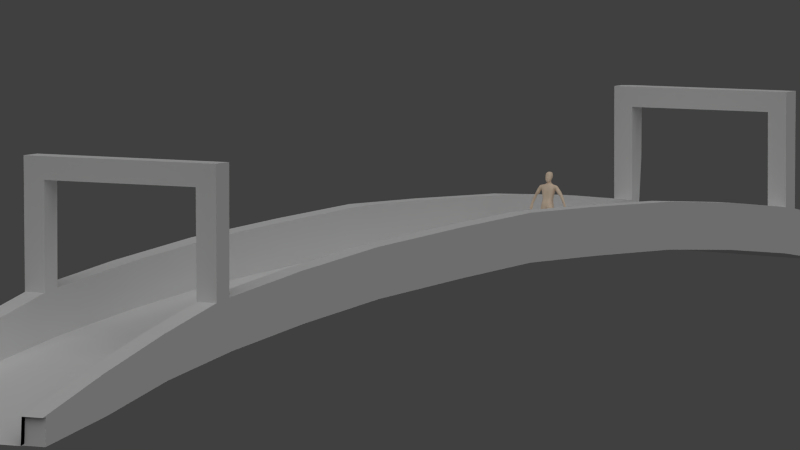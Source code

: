 # Source: structure-bridge-08.blend  (saved by Blender 2.63.0; exported with 4.5.12 LTS)
import bpy
from mathutils import Matrix  # noqa: F401  (used for matrix-valued properties, if any)

bpy.ops.wm.read_factory_settings(use_empty=True)
scene = bpy.context.scene
scene.name = 'Scene'

# ---- collections
col_collection_1 = bpy.data.collections.new('Collection 1'); scene.collection.children.link(col_collection_1)

# ---- materials (node trees are filled in below, after node groups)
mat_brick = bpy.data.materials.new('Brick')
mat_brick.alpha_threshold = 0.0
mat_brick.use_transparent_shadow = False
mat_brick.roughness = 0.5
mat_brick.specular_intensity = 0.0
mat_brick.line_color = (0.0, 0.0, 0.0, 1.0)
mat_material_000 = bpy.data.materials.new('Material.000')
mat_material_000.alpha_threshold = 0.0
mat_material_000.use_transparent_shadow = False
mat_material_000.diffuse_color = (0.937, 0.7535, 0.579, 1.0)
mat_material_000.roughness = 0.5
mat_material_000.specular_intensity = 0.0
mat_material_000.line_color = (0.0, 0.0, 0.0, 1.0)

# ---- material node trees

# ---- world
world_world = bpy.data.worlds.new('World'); scene.world = world_world
world_world.color = (0.05088, 0.05088, 0.05088)
world_world.use_sun_shadow = False
world_world.sun_shadow_jitter_overblur = 0.0
world_world.cycles.sampling_method = 'MANUAL'
world_world.cycles.sample_map_resolution = 256

# ---- cameras
cam_camera = bpy.data.cameras.new('Camera')
cam_camera.clip_end = 100.0
cam_camera.lens = 257.3
cam_camera.sensor_width = 34.34
cam_camera.sensor_height = 18.0
cam_camera.ortho_scale = 7.314
cam_camera.display_size = 2.0
cam_camera.shift_x = -0.056
cam_camera.shift_y = -0.024
cam_camera.dof.focus_distance = 0.0
cam_camera.dof.aperture_fstop = 128.0

# ---- lights
light_lamp = bpy.data.lights.new('Lamp', 'SUN')
light_lamp.transmission_factor = 0.0
light_lamp.cutoff_distance = 30.0
light_lamp.angle = 1.571
light_lamp.energy = 1.0
light_lamp.shadow_buffer_clip_start = 1.001
light_lamp.shadow_soft_size = 1.0
light_lamp.shadow_cascade_max_distance = 1000.0
light_lamp.cycles.use_multiple_importance_sampling = False

# ---- meshes
me_cube_002 = bpy.data.meshes.new('Cube.002')
me_cube_002.from_pydata([(-4.009, -3.982, -0.9792), (-3.172, -8.814, -1.256), (-3.172, -3.982, -0.9792), (-4.009, -8.814, -1.256), (-3.172, -16.69, -2.304), (-3.172, -22.86, -3.88), (-3.172, -12.92, -1.725), (-4.009, -19.9, -2.981), (-3.172, -17.43, -2.235), (-3.172, -19.9, -2.981), (-3.172, -25.79, -4.6), (-3.172, -17.32, -2.437), (-4.009, -22.86, -3.88), (-3.172, -25.96, -4.588), (-3.172, -20.02, -2.78), (-4.009, -16.69, -2.304), (-3.172, -13.0, -1.521), (-3.172, -23.01, -3.682), (-4.009, -17.32, -2.437), (-4.009, -12.92, -1.725), (-3.172, -16.79, -2.101), (-4.009, -25.79, -4.6), (-3.172, -4.031, -0.7727), (-3.172, -8.872, -1.05), (-3.172, -25.91, -3.515), (-4.009, -16.79, -0.2217), (-3.172, -20.08, -1.202), (-4.009, -16.69, -0.4247), (-3.172, -13.0, 0.3587), (-3.172, -23.02, -2.294), (-4.009, -17.32, -0.5578), (-4.009, -17.43, -0.3552), (-4.009, -25.75, -3.509), (-3.172, -4.031, 1.107), (-4.009, -25.91, -3.515), (-3.172, -8.872, 0.8294), (-4.009, -20.08, -1.202), (-3.172, -25.75, -3.509), (-4.009, -23.02, -2.294), (-4.009, -22.86, -2.475), (-4.009, -19.94, -1.389), (-3.172, -17.43, -0.3552), (-4.009, -12.92, 0.1541), (-3.172, -16.79, -0.2217), (-4.009, -13.0, 0.3587), (-4.009, -3.982, 0.9002), (-4.009, -8.872, 0.8294), (-4.009, -4.031, 1.107), (-4.009, -8.814, 0.6234), (-4.009, -16.78, 4.96), (-4.009, -17.46, 4.961), (-3.172, -17.46, 4.961), (-3.172, -16.78, 4.96), (-4.009, -17.45, 4.034), (-3.172, -17.45, 4.034), (-4.009, -16.78, 4.033), (-3.172, -16.78, 4.033), (4.009, -3.982, -0.9792), (3.172, -8.814, -1.256), (3.172, -3.982, -0.9792), (4.009, -8.814, -1.256), (3.172, -16.69, -2.304), (3.172, -22.86, -3.88), (3.172, -12.92, -1.725), (4.009, -19.9, -2.981), (3.172, -17.43, -2.235), (3.172, -19.9, -2.981), (3.172, -25.79, -4.6), (3.172, -17.32, -2.437), (4.009, -22.86, -3.88), (0.0, -19.9, -2.981), (0.0, -20.02, -2.78), (0.0, -25.96, -4.588), (0.0, -25.79, -4.6), (3.172, -25.96, -4.588), (3.172, -20.02, -2.78), (4.009, -16.69, -2.304), (3.172, -13.0, -1.521), (3.172, -23.01, -3.682), (4.009, -17.32, -2.437), (4.009, -12.92, -1.725), (3.172, -16.79, -2.101), (4.009, -25.79, -4.6), (3.172, -4.031, -0.7727), (3.172, -8.872, -1.05), (0.0, -17.43, -2.235), (0.0, -17.32, -2.437), (0.0, -12.92, -1.725), (0.0, -13.0, -1.521), (0.0, -22.86, -3.88), (0.0, -23.01, -3.682), (0.0, -16.69, -2.304), (0.0, -16.79, -2.101), (0.0, -3.982, -0.9792), (0.0, -4.031, -0.7727), (0.0, -8.872, -1.05), (0.0, -8.814, -1.256), (3.172, -25.91, -3.515), (4.009, -16.79, -0.2217), (3.172, -20.08, -1.202), (4.009, -16.69, -0.4247), (3.172, -13.0, 0.3587), (3.172, -23.02, -2.294), (4.009, -17.32, -0.5578), (4.009, -17.43, -0.3552), (4.009, -25.75, -3.509), (3.172, -4.031, 1.107), (4.009, -25.91, -3.515), (3.172, -8.872, 0.8294), (4.009, -20.08, -1.202), (3.172, -25.75, -3.509), (4.009, -23.02, -2.294), (4.009, -22.86, -2.475), (4.009, -19.94, -1.389), (3.172, -17.43, -0.3552), (4.009, -12.92, 0.1541), (3.172, -16.79, -0.2217), (4.009, -13.0, 0.3587), (4.009, -3.982, 0.9002), (4.009, -8.872, 0.8294), (4.009, -4.031, 1.107), (4.009, -8.814, 0.6234), (4.009, -16.78, 4.96), (4.009, -17.46, 4.961), (3.172, -17.46, 4.961), (3.172, -16.78, 4.96), (4.009, -17.45, 4.034), (3.172, -17.45, 4.034), (4.009, -16.78, 4.033), (3.172, -16.78, 4.033), (0.0, -16.78, 4.033), (0.0, -17.45, 4.034), (0.0, -16.78, 4.96), (0.0, -17.46, 4.961), (-4.009, 3.982, -0.9792), (-3.172, 8.814, -1.256), (-3.172, 3.982, -0.9792), (-3.172, 0.0, -0.8127), (-4.009, 8.814, -1.256), (-3.172, 16.69, -2.304), (-4.009, 0.0, -0.5734), (-4.009, 0.0, -0.8127), (-3.172, 22.86, -3.88), (-3.172, 12.92, -1.725), (-4.009, 19.9, -2.981), (-3.172, 17.43, -2.235), (-3.172, 19.9, -2.981), (-3.172, 25.79, -4.6), (-3.172, 17.32, -2.437), (-4.009, 22.86, -3.88), (-3.172, 25.96, -4.588), (-3.172, 20.02, -2.78), (-4.009, 16.69, -2.304), (-3.172, 13.0, -1.521), (-3.172, 23.01, -3.682), (-4.009, 17.32, -2.437), (-4.009, 12.92, -1.725), (-3.172, 16.79, -2.101), (-3.172, 0.0, -0.5734), (-4.009, 25.79, -4.6), (-3.172, 4.031, -0.7727), (-3.172, 8.872, -1.05), (-3.172, 25.86, -3.865), (-4.009, 16.79, -0.2217), (-3.172, 20.1, -1.06), (-4.009, 16.69, -0.4247), (-3.172, 13.0, 0.3587), (-3.172, 23.06, -2.201), (-4.009, 17.32, -0.5578), (-4.009, 17.43, -0.3552), (-4.009, 25.7, -3.833), (-3.172, 4.031, 1.107), (-4.009, 25.86, -3.865), (-3.172, 8.872, 0.8294), (-4.009, 20.1, -1.06), (-3.172, 25.7, -3.833), (-4.009, 23.06, -2.201), (-4.009, 22.89, -2.357), (-4.009, 0.0, 1.273), (-4.009, 0.0003959, 1.067), (-4.009, 19.96, -1.242), (-3.172, 17.43, -0.3552), (-4.009, 12.92, 0.1541), (-3.172, 16.79, -0.2217), (-4.009, 13.0, 0.3587), (-3.172, 0.0, 1.273), (-4.009, 3.982, 0.9002), (-4.009, 8.872, 0.8294), (-4.009, 4.031, 1.107), (-4.009, 8.814, 0.6234), (-4.009, 16.78, 4.96), (-4.009, 17.46, 4.961), (-3.172, 17.46, 4.961), (-3.172, 16.78, 4.96), (-4.009, 17.45, 4.034), (-3.172, 17.45, 4.034), (-4.009, 16.78, 4.033), (-3.172, 16.78, 4.033), (4.009, 3.982, -0.9792), (3.172, 8.814, -1.256), (3.172, 3.982, -0.9792), (3.172, 0.0, -0.8127), (4.009, 8.814, -1.256), (3.172, 16.69, -2.304), (4.009, 0.0, -0.5734), (4.009, 0.0, -0.8127), (3.172, 22.86, -3.88), (3.172, 12.92, -1.725), (4.009, 19.9, -2.981), (3.172, 17.43, -2.235), (3.172, 19.9, -2.981), (3.172, 25.79, -4.6), (3.172, 17.32, -2.437), (4.009, 22.86, -3.88), (0.0, 19.9, -2.981), (0.0, 20.02, -2.78), (0.0, 25.96, -4.588), (0.0, 25.79, -4.6), (3.172, 25.96, -4.588), (3.172, 20.02, -2.78), (4.009, 16.69, -2.304), (3.172, 13.0, -1.521), (3.172, 23.01, -3.682), (4.009, 17.32, -2.437), (4.009, 12.92, -1.725), (3.172, 16.79, -2.101), (3.172, 0.0, -0.5734), (4.009, 25.79, -4.6), (3.172, 4.031, -0.7727), (3.172, 8.872, -1.05), (0.0, 17.43, -2.235), (0.0, 17.32, -2.437), (0.0, 12.92, -1.725), (0.0, 13.0, -1.521), (0.0, 22.86, -3.88), (0.0, 23.01, -3.682), (0.0, 16.69, -2.304), (0.0, 16.79, -2.101), (0.0, 0.0, -0.5734), (0.0, 0.0, -0.8127), (0.0, 3.982, -0.9792), (0.0, 4.031, -0.7727), (0.0, 8.872, -1.05), (0.0, 8.814, -1.256), (3.172, 25.86, -3.865), (4.009, 16.79, -0.2217), (3.172, 20.1, -1.06), (4.009, 16.69, -0.4247), (3.172, 13.0, 0.3587), (3.172, 23.06, -2.201), (4.009, 17.32, -0.5578), (4.009, 17.43, -0.3552), (4.009, 25.7, -3.833), (3.172, 4.031, 1.107), (4.009, 25.86, -3.865), (3.172, 8.872, 0.8294), (4.009, 20.1, -1.06), (3.172, 25.7, -3.833), (4.009, 23.06, -2.201), (4.009, 22.89, -2.357), (4.009, 0.0, 1.273), (4.009, 0.0003959, 1.067), (4.009, 19.96, -1.242), (3.172, 17.43, -0.3552), (4.009, 12.92, 0.1541), (3.172, 16.79, -0.2217), (4.009, 13.0, 0.3587), (3.172, 0.0, 1.273), (4.009, 3.982, 0.9002), (4.009, 8.872, 0.8294), (4.009, 4.031, 1.107), (4.009, 8.814, 0.6234), (4.009, 16.78, 4.96), (4.009, 17.46, 4.961), (3.172, 17.46, 4.961), (3.172, 16.78, 4.96), (4.009, 17.45, 4.034), (3.172, 17.45, 4.034), (4.009, 16.78, 4.033), (3.172, 16.78, 4.033), (0.0, 16.78, 4.033), (0.0, 17.45, 4.034), (0.0, 16.78, 4.96), (0.0, 17.46, 4.961)], [], [(28, 44, 25, 43), (24, 34, 32, 37), (33, 47, 46, 35), (24, 37, 10, 13), (48, 45, 0, 3), (26, 29, 17, 14), (41, 26, 14, 8), (33, 35, 23, 22), (140, 141, 179, 178), (29, 38, 34, 24), (39, 38, 36, 40), (15, 4, 11, 18), (158, 140, 178, 185), (19, 15, 27, 42), (43, 41, 8, 20), (12, 5, 10, 21), (141, 0, 45, 179), (3, 19, 42, 48), (7, 9, 5, 12), (35, 28, 16, 23), (0, 2, 1, 3), (0, 141, 137, 2), (28, 43, 20, 16), (19, 6, 4, 15), (32, 39, 12, 21), (18, 7, 40, 30), (18, 11, 9, 7), (3, 1, 6, 19), (29, 24, 13, 17), (30, 27, 15, 18), (92, 20, 8, 85), (1, 96, 87, 6), (11, 86, 70, 9), (6, 87, 91, 4), (2, 137, 239, 93), (90, 17, 13, 72), (72, 13, 10, 73), (2, 93, 96, 1), (71, 14, 17, 90), (85, 8, 14, 71), (95, 23, 16, 88), (9, 70, 89, 5), (88, 16, 20, 92), (5, 89, 73, 10), (94, 238, 158, 22), (4, 91, 86, 11), (94, 22, 23, 95), (40, 36, 31, 30), (42, 44, 46, 48), (48, 46, 47, 45), (32, 34, 38, 39), (185, 33, 22, 158), (27, 25, 44, 42), (30, 31, 25, 27), (54, 53, 31, 41), (35, 46, 44, 28), (37, 32, 21, 10), (47, 178, 179, 45), (33, 185, 178, 47), (7, 12, 39, 40), (41, 31, 36, 26), (26, 36, 38, 29), (52, 49, 50, 51), (56, 55, 49, 52), (53, 55, 25, 31), (56, 54, 41, 43), (51, 50, 53, 54), (43, 25, 55, 56), (50, 49, 55, 53), (54, 56, 130, 131), (131, 133, 51, 54), (56, 52, 132, 130), (132, 133, 131, 130), (52, 51, 133, 132), (101, 116, 98, 117), (97, 110, 105, 107), (106, 108, 119, 120), (97, 74, 67, 110), (121, 60, 57, 118), (99, 75, 78, 102), (114, 65, 75, 99), (106, 83, 84, 108), (204, 260, 261, 205), (102, 97, 107, 111), (112, 113, 109, 111), (76, 79, 68, 61), (226, 267, 260, 204), (80, 115, 100, 76), (116, 81, 65, 114), (69, 82, 67, 62), (205, 261, 118, 57), (60, 121, 115, 80), (64, 69, 62, 66), (108, 84, 77, 101), (57, 60, 58, 59), (57, 59, 201, 205), (101, 77, 81, 116), (80, 76, 61, 63), (105, 82, 69, 112), (79, 103, 113, 64), (79, 64, 66, 68), (60, 80, 63, 58), (102, 78, 74, 97), (103, 79, 76, 100), (92, 85, 65, 81), (58, 63, 87, 96), (68, 66, 70, 86), (63, 61, 91, 87), (59, 93, 239, 201), (90, 72, 74, 78), (72, 73, 67, 74), (59, 58, 96, 93), (71, 90, 78, 75), (85, 71, 75, 65), (95, 88, 77, 84), (66, 62, 89, 70), (88, 92, 81, 77), (62, 67, 73, 89), (94, 83, 226, 238), (61, 68, 86, 91), (94, 95, 84, 83), (113, 103, 104, 109), (115, 121, 119, 117), (121, 118, 120, 119), (105, 112, 111, 107), (267, 226, 83, 106), (100, 115, 117, 98), (103, 100, 98, 104), (127, 114, 104, 126), (108, 101, 117, 119), (110, 67, 82, 105), (120, 118, 261, 260), (106, 120, 260, 267), (64, 113, 112, 69), (114, 99, 109, 104), (99, 102, 111, 109), (125, 124, 123, 122), (129, 125, 122, 128), (126, 104, 98, 128), (129, 116, 114, 127), (124, 127, 126, 123), (116, 129, 128, 98), (123, 126, 128, 122), (127, 131, 130, 129), (131, 127, 124, 133), (129, 130, 132, 125), (132, 130, 131, 133), (125, 132, 133, 124), (166, 183, 163, 184), (162, 175, 170, 172), (171, 173, 187, 188), (162, 150, 147, 175), (189, 138, 134, 186), (164, 151, 154, 167), (181, 145, 151, 164), (171, 160, 161, 173), (140, 178, 179, 141), (167, 162, 172, 176), (177, 180, 174, 176), (152, 155, 148, 139), (158, 185, 178, 140), (156, 182, 165, 152), (183, 157, 145, 181), (149, 159, 147, 142), (141, 179, 186, 134), (138, 189, 182, 156), (144, 149, 142, 146), (173, 161, 153, 166), (134, 138, 135, 136), (134, 136, 137, 141), (166, 153, 157, 183), (156, 152, 139, 143), (170, 159, 149, 177), (155, 168, 180, 144), (155, 144, 146, 148), (138, 156, 143, 135), (167, 154, 150, 162), (168, 155, 152, 165), (237, 230, 145, 157), (135, 143, 232, 243), (148, 146, 214, 231), (143, 139, 236, 232), (136, 240, 239, 137), (235, 216, 150, 154), (216, 217, 147, 150), (136, 135, 243, 240), (215, 235, 154, 151), (230, 215, 151, 145), (242, 233, 153, 161), (146, 142, 234, 214), (233, 237, 157, 153), (142, 147, 217, 234), (241, 160, 158, 238), (139, 148, 231, 236), (241, 242, 161, 160), (180, 168, 169, 174), (182, 189, 187, 184), (189, 186, 188, 187), (170, 177, 176, 172), (185, 158, 160, 171), (165, 182, 184, 163), (168, 165, 163, 169), (195, 181, 169, 194), (173, 166, 184, 187), (175, 147, 159, 170), (188, 186, 179, 178), (171, 188, 178, 185), (144, 180, 177, 149), (181, 164, 174, 169), (164, 167, 176, 174), (193, 192, 191, 190), (197, 193, 190, 196), (194, 169, 163, 196), (197, 183, 181, 195), (192, 195, 194, 191), (183, 197, 196, 163), (191, 194, 196, 190), (195, 281, 280, 197), (281, 195, 192, 283), (197, 280, 282, 193), (282, 280, 281, 283), (193, 282, 283, 192), (248, 266, 245, 265), (244, 254, 252, 257), (253, 270, 269, 255), (244, 257, 211, 218), (271, 268, 198, 202), (246, 249, 222, 219), (263, 246, 219, 209), (253, 255, 229, 228), (204, 205, 261, 260), (249, 258, 254, 244), (259, 258, 256, 262), (220, 203, 212, 223), (226, 204, 260, 267), (224, 220, 247, 264), (265, 263, 209, 225), (213, 206, 211, 227), (205, 198, 268, 261), (202, 224, 264, 271), (208, 210, 206, 213), (255, 248, 221, 229), (198, 200, 199, 202), (198, 205, 201, 200), (248, 265, 225, 221), (224, 207, 203, 220), (252, 259, 213, 227), (223, 208, 262, 250), (223, 212, 210, 208), (202, 199, 207, 224), (249, 244, 218, 222), (250, 247, 220, 223), (237, 225, 209, 230), (199, 243, 232, 207), (212, 231, 214, 210), (207, 232, 236, 203), (200, 201, 239, 240), (235, 222, 218, 216), (216, 218, 211, 217), (200, 240, 243, 199), (215, 219, 222, 235), (230, 209, 219, 215), (242, 229, 221, 233), (210, 214, 234, 206), (233, 221, 225, 237), (206, 234, 217, 211), (241, 238, 226, 228), (203, 236, 231, 212), (241, 228, 229, 242), (262, 256, 251, 250), (264, 266, 269, 271), (271, 269, 270, 268), (252, 254, 258, 259), (267, 253, 228, 226), (247, 245, 266, 264), (250, 251, 245, 247), (277, 276, 251, 263), (255, 269, 266, 248), (257, 252, 227, 211), (270, 260, 261, 268), (253, 267, 260, 270), (208, 213, 259, 262), (263, 251, 256, 246), (246, 256, 258, 249), (275, 272, 273, 274), (279, 278, 272, 275), (276, 278, 245, 251), (279, 277, 263, 265), (274, 273, 276, 277), (265, 245, 278, 279), (273, 272, 278, 276), (277, 279, 280, 281), (281, 283, 274, 277), (279, 275, 282, 280), (282, 283, 281, 280), (275, 274, 283, 282)])
_uv = me_cube_002.uv_layers.new(name='UVMap')
_uv.uv.foreach_set('vector', [0.6072, 0.7472, 0.6227, 0.7473, 0.6225, 0.8176, 0.607, 0.8175, 0.24, 0.3346, 0.24, 0.3501, 0.237, 0.3501, 0.237, 0.3346, 0.6077, 0.5809, 0.6232, 0.581, 0.6229, 0.6707, 0.6074, 0.6707, 0.2746, 0.1315, 0.2716, 0.1311, 0.2714, 0.06682, 0.2744, 0.06719, 0.4283, 0.664, 0.4186, 0.5744, 0.4829, 0.5742, 0.4926, 0.6638, 0.4844, 0.1295, 0.515, 0.07399, 0.5793, 0.07379, 0.5487, 0.1293, 0.4659, 0.1776, 0.4844, 0.1295, 0.5487, 0.1293, 0.5301, 0.1774, 0.4166, 0.4261, 0.4258, 0.3363, 0.4901, 0.3361, 0.4809, 0.4259, 0.2746, 0.075, 0.2746, 0.06682, 0.2748, 0.1311, 0.2748, 0.1381, 0.2714, 0.4093, 0.2869, 0.4094, 0.2868, 0.464, 0.2712, 0.4639, 0.5188, 0.9241, 0.5121, 0.9268, 0.4811, 0.8715, 0.488, 0.8692, 0.8274, 0.1933, 0.8119, 0.1933, 0.8119, 0.1815, 0.8275, 0.1815, 0.1897, 0.3977, 0.1742, 0.3978, 0.174, 0.3346, 0.1895, 0.3346, 0.5089, 0.7399, 0.5289, 0.8097, 0.4646, 0.8099, 0.4446, 0.7401, 0.4613, 0.1894, 0.4659, 0.1776, 0.5301, 0.1774, 0.5256, 0.1892, 0.8278, 0.07754, 0.8122, 0.07749, 0.8124, 0.02242, 0.8279, 0.02246, 0.4769, 0.5004, 0.4829, 0.5742, 0.4186, 0.5744, 0.4127, 0.5006, 0.4926, 0.6638, 0.5089, 0.7399, 0.4446, 0.7401, 0.4283, 0.664, 0.8276, 0.1333, 0.8121, 0.1333, 0.8122, 0.07749, 0.8278, 0.07754, 0.4258, 0.3363, 0.4417, 0.2597, 0.506, 0.2595, 0.4901, 0.3361, 0.8267, 0.4301, 0.8112, 0.4301, 0.8114, 0.3403, 0.827, 0.3403, 0.8267, 0.4301, 0.8265, 0.5041, 0.8109, 0.504, 0.8112, 0.4301, 0.4417, 0.2597, 0.4613, 0.1894, 0.5256, 0.1892, 0.506, 0.2595, 0.8272, 0.2638, 0.8117, 0.2637, 0.8119, 0.1933, 0.8274, 0.1933, 0.5436, 0.9784, 0.5188, 0.9241, 0.5831, 0.9239, 0.6079, 0.9782, 0.5335, 0.8214, 0.5522, 0.869, 0.488, 0.8692, 0.4692, 0.8216, 0.8275, 0.1815, 0.8119, 0.1815, 0.8121, 0.1333, 0.8276, 0.1333, 0.827, 0.3403, 0.8114, 0.3403, 0.8117, 0.2637, 0.8272, 0.2638, 0.515, 0.07399, 0.5459, 0.01926, 0.6102, 0.01906, 0.5793, 0.07379, 0.4692, 0.8216, 0.4646, 0.8099, 0.5289, 0.8097, 0.5335, 0.8214, 0.7575, 0.8117, 0.8163, 0.8119, 0.8162, 0.8237, 0.7575, 0.8235, 0.8114, 0.3403, 0.7526, 0.3401, 0.7529, 0.2635, 0.8117, 0.2637, 0.8119, 0.1815, 0.7531, 0.1813, 0.7533, 0.1331, 0.8121, 0.1333, 0.8117, 0.2637, 0.7529, 0.2635, 0.7531, 0.1931, 0.8119, 0.1933, 0.8112, 0.4301, 0.8109, 0.504, 0.7521, 0.5039, 0.7524, 0.4299, 0.7571, 0.9269, 0.8159, 0.9271, 0.8158, 0.9817, 0.757, 0.9816, 0.7536, 0.01924, 0.8124, 0.01942, 0.8124, 0.02242, 0.7536, 0.02224, 0.8112, 0.4301, 0.7524, 0.4299, 0.7526, 0.3401, 0.8114, 0.3403, 0.7573, 0.8715, 0.8161, 0.8717, 0.8159, 0.9271, 0.7571, 0.9269, 0.7575, 0.8235, 0.8162, 0.8237, 0.8161, 0.8717, 0.7573, 0.8715, 0.7579, 0.6649, 0.8167, 0.6651, 0.8165, 0.7416, 0.7577, 0.7415, 0.8121, 0.1333, 0.7533, 0.1331, 0.7535, 0.07731, 0.8122, 0.07749, 0.7577, 0.7415, 0.8165, 0.7416, 0.8163, 0.8119, 0.7575, 0.8117, 0.8122, 0.07749, 0.7535, 0.07731, 0.7536, 0.02224, 0.8124, 0.02242, 0.7582, 0.5751, 0.7584, 0.5004, 0.8172, 0.5006, 0.817, 0.5753, 0.8119, 0.1933, 0.7531, 0.1931, 0.7531, 0.1813, 0.8119, 0.1815, 0.7582, 0.5751, 0.817, 0.5753, 0.8167, 0.6651, 0.7579, 0.6649, 0.488, 0.8692, 0.4811, 0.8715, 0.4623, 0.8236, 0.4692, 0.8216, 0.4446, 0.7401, 0.4376, 0.7416, 0.4213, 0.6651, 0.4283, 0.664, 0.4283, 0.664, 0.4213, 0.6651, 0.4115, 0.5753, 0.4186, 0.5744, 0.5436, 0.9784, 0.5433, 0.9814, 0.5121, 0.9268, 0.5188, 0.9241, 0.4112, 0.5008, 0.4166, 0.4261, 0.4809, 0.4259, 0.4743, 0.5006, 0.4646, 0.8099, 0.4577, 0.8118, 0.4376, 0.7416, 0.4446, 0.7401, 0.4692, 0.8216, 0.4623, 0.8236, 0.4577, 0.8118, 0.4646, 0.8099, 0.1464, 0.08268, 0.1464, 0.06715, 0.2547, 0.06682, 0.2547, 0.08235, 0.6074, 0.6707, 0.6229, 0.6707, 0.6227, 0.7473, 0.6072, 0.7472, 0.2808, 0.06706, 0.2963, 0.06701, 0.2965, 0.1313, 0.281, 0.1313, 0.4115, 0.5753, 0.4056, 0.5006, 0.4127, 0.5006, 0.4186, 0.5744, 0.6077, 0.5809, 0.6079, 0.5062, 0.6234, 0.5062, 0.6232, 0.581, 0.5522, 0.869, 0.5831, 0.9239, 0.5188, 0.9241, 0.488, 0.8692, 0.2717, 0.3059, 0.2872, 0.3059, 0.2871, 0.3539, 0.2716, 0.3539, 0.2716, 0.3539, 0.2871, 0.3539, 0.2869, 0.4094, 0.2714, 0.4093, 0.2712, 0.1999, 0.2712, 0.2155, 0.2586, 0.2155, 0.2585, 0.2, 0.1489, 0.2003, 0.149, 0.2158, 0.1362, 0.2158, 0.1362, 0.2003, 0.354, 0.8243, 0.354, 0.8118, 0.4577, 0.8118, 0.4623, 0.8236, 0.3577, 0.19, 0.3576, 0.1775, 0.4659, 0.1776, 0.4613, 0.1894, 0.1337, 0.08272, 0.1336, 0.06719, 0.1464, 0.06715, 0.1464, 0.08268, 0.2526, 0.1999, 0.2527, 0.2155, 0.149, 0.2158, 0.1489, 0.2003, 0.3413, 0.8244, 0.3412, 0.8118, 0.354, 0.8118, 0.354, 0.8243, 0.2025, 0.4522, 0.1901, 0.4522, 0.1899, 0.3934, 0.2024, 0.3934, 0.1466, 0.1415, 0.1339, 0.1415, 0.1337, 0.08272, 0.1464, 0.08268, 0.1489, 0.2003, 0.1362, 0.2003, 0.136, 0.1415, 0.1488, 0.1415, 0.4004, 0.0798, 0.3877, 0.07978, 0.3879, 0.06701, 0.4003, 0.06703, 0.2712, 0.1999, 0.2585, 0.2, 0.2584, 0.1412, 0.271, 0.1411, 0.6227, 0.7546, 0.6225, 0.8249, 0.607, 0.8248, 0.6072, 0.7545, 0.237, 0.3501, 0.234, 0.3501, 0.2339, 0.3346, 0.2369, 0.3346, 0.6232, 0.5882, 0.6229, 0.678, 0.6074, 0.6779, 0.6077, 0.5882, 0.2682, 0.1315, 0.2684, 0.06719, 0.2714, 0.06682, 0.2712, 0.1311, 0.4284, 0.3372, 0.4927, 0.337, 0.4835, 0.4266, 0.4192, 0.4268, 0.4897, 0.8717, 0.554, 0.8715, 0.585, 0.9268, 0.5207, 0.927, 0.4709, 0.8237, 0.5352, 0.8236, 0.554, 0.8715, 0.4897, 0.8717, 0.4202, 0.5755, 0.4844, 0.5753, 0.4942, 0.6651, 0.4299, 0.6653, 0.2774, 0.075, 0.2776, 0.1381, 0.2776, 0.1311, 0.2774, 0.06682, 0.2873, 0.3605, 0.2871, 0.3059, 0.3026, 0.3059, 0.3028, 0.3605, 0.5173, 0.07654, 0.4868, 0.1316, 0.4799, 0.1293, 0.5106, 0.07379, 0.6788, 0.1929, 0.6788, 0.1811, 0.6943, 0.1811, 0.6943, 0.1929, 0.3439, 0.1302, 0.3437, 0.06706, 0.3592, 0.06701, 0.3594, 0.1302, 0.5085, 0.2608, 0.4442, 0.261, 0.4638, 0.191, 0.5281, 0.1908, 0.4663, 0.812, 0.5306, 0.8118, 0.5352, 0.8236, 0.4709, 0.8237, 0.6791, 0.07708, 0.6793, 0.02201, 0.6948, 0.02205, 0.6947, 0.07713, 0.478, 0.5004, 0.4137, 0.5006, 0.4192, 0.4268, 0.4835, 0.4266, 0.4927, 0.337, 0.4284, 0.3372, 0.4442, 0.261, 0.5085, 0.2608, 0.679, 0.1329, 0.6791, 0.07708, 0.6947, 0.07713, 0.6945, 0.1329, 0.4299, 0.6653, 0.4942, 0.6651, 0.5105, 0.7416, 0.4463, 0.7418, 0.678, 0.4297, 0.6783, 0.3399, 0.6939, 0.3399, 0.6936, 0.4297, 0.678, 0.4297, 0.6936, 0.4297, 0.6933, 0.5037, 0.6778, 0.5036, 0.4463, 0.7418, 0.5105, 0.7416, 0.5306, 0.8118, 0.4663, 0.812, 0.6786, 0.2633, 0.6788, 0.1929, 0.6943, 0.1929, 0.6941, 0.2634, 0.5418, 0.02207, 0.6061, 0.02187, 0.5816, 0.07634, 0.5173, 0.07654, 0.5326, 0.1791, 0.4683, 0.1793, 0.4868, 0.1316, 0.551, 0.1314, 0.6788, 0.1811, 0.679, 0.1329, 0.6945, 0.1329, 0.6943, 0.1811, 0.6783, 0.3399, 0.6786, 0.2633, 0.6941, 0.2634, 0.6939, 0.3399, 0.5207, 0.927, 0.585, 0.9268, 0.6162, 0.9814, 0.5519, 0.9816, 0.4683, 0.1793, 0.5326, 0.1791, 0.5281, 0.1908, 0.4638, 0.191, 0.7575, 0.8117, 0.7575, 0.8235, 0.6987, 0.8233, 0.6987, 0.8116, 0.6939, 0.3399, 0.6941, 0.2634, 0.7529, 0.2635, 0.7526, 0.3401, 0.6943, 0.1811, 0.6945, 0.1329, 0.7533, 0.1331, 0.7531, 0.1813, 0.6941, 0.2634, 0.6943, 0.1929, 0.7531, 0.1931, 0.7529, 0.2635, 0.6936, 0.4297, 0.7524, 0.4299, 0.7521, 0.5039, 0.6933, 0.5037, 0.7571, 0.9269, 0.757, 0.9816, 0.6982, 0.9814, 0.6983, 0.9268, 0.7536, 0.01924, 0.7536, 0.02224, 0.6948, 0.02205, 0.6948, 0.01906, 0.6936, 0.4297, 0.6939, 0.3399, 0.7526, 0.3401, 0.7524, 0.4299, 0.7573, 0.8715, 0.7571, 0.9269, 0.6983, 0.9268, 0.6985, 0.8713, 0.7575, 0.8235, 0.7573, 0.8715, 0.6985, 0.8713, 0.6987, 0.8233, 0.7579, 0.6649, 0.7577, 0.7415, 0.6989, 0.7413, 0.6991, 0.6647, 0.6945, 0.1329, 0.6947, 0.07713, 0.7535, 0.07731, 0.7533, 0.1331, 0.7577, 0.7415, 0.7575, 0.8117, 0.6987, 0.8116, 0.6989, 0.7413, 0.6947, 0.07713, 0.6948, 0.02205, 0.7536, 0.02224, 0.7535, 0.07731, 0.7582, 0.5751, 0.6994, 0.5749, 0.6996, 0.5002, 0.7584, 0.5004, 0.6943, 0.1929, 0.6943, 0.1811, 0.7531, 0.1813, 0.7531, 0.1931, 0.7582, 0.5751, 0.7579, 0.6649, 0.6991, 0.6647, 0.6994, 0.5749, 0.4868, 0.1316, 0.4683, 0.1793, 0.4614, 0.1774, 0.4799, 0.1293, 0.4442, 0.261, 0.4284, 0.3372, 0.4214, 0.3361, 0.4372, 0.2595, 0.4284, 0.3372, 0.4192, 0.4268, 0.4121, 0.4259, 0.4214, 0.3361, 0.5418, 0.02207, 0.5173, 0.07654, 0.5106, 0.07379, 0.5414, 0.01906, 0.4143, 0.5008, 0.4774, 0.5006, 0.4844, 0.5753, 0.4202, 0.5755, 0.4638, 0.191, 0.4442, 0.261, 0.4372, 0.2595, 0.4568, 0.1892, 0.4683, 0.1793, 0.4638, 0.191, 0.4568, 0.1892, 0.4614, 0.1774, 0.1468, 0.2003, 0.2551, 0.1999, 0.2551, 0.2155, 0.1468, 0.2158, 0.6229, 0.678, 0.6227, 0.7546, 0.6072, 0.7545, 0.6074, 0.6779, 0.3278, 0.06701, 0.328, 0.1313, 0.3124, 0.1313, 0.3122, 0.06706, 0.4121, 0.4259, 0.4192, 0.4268, 0.4137, 0.5006, 0.4067, 0.5006, 0.6232, 0.5882, 0.6077, 0.5882, 0.6079, 0.5135, 0.6234, 0.5135, 0.551, 0.1314, 0.4868, 0.1316, 0.5173, 0.07654, 0.5816, 0.07634, 0.2876, 0.464, 0.2874, 0.4159, 0.303, 0.4159, 0.3031, 0.4639, 0.2874, 0.4159, 0.2873, 0.3605, 0.3028, 0.3605, 0.303, 0.4159, 0.2708, 0.08235, 0.2582, 0.08238, 0.2581, 0.06685, 0.2707, 0.06682, 0.1486, 0.08266, 0.1358, 0.0827, 0.1358, 0.06717, 0.1485, 0.06713, 0.3531, 0.1773, 0.4614, 0.1774, 0.4568, 0.1892, 0.3532, 0.1898, 0.3627, 0.812, 0.4663, 0.812, 0.4709, 0.8237, 0.3627, 0.8245, 0.134, 0.2003, 0.1468, 0.2003, 0.1468, 0.2158, 0.1341, 0.2158, 0.2523, 0.08235, 0.1486, 0.08266, 0.1485, 0.06713, 0.2522, 0.06682, 0.3403, 0.1773, 0.3531, 0.1773, 0.3532, 0.1898, 0.3404, 0.1899, 0.2022, 0.3346, 0.2024, 0.3934, 0.1899, 0.3934, 0.1897, 0.3346, 0.1466, 0.1415, 0.1468, 0.2003, 0.134, 0.2003, 0.1339, 0.1415, 0.1486, 0.08266, 0.1488, 0.1415, 0.136, 0.1415, 0.1358, 0.0827, 0.4004, 0.0798, 0.4004, 0.06703, 0.4128, 0.06701, 0.413, 0.07978, 0.2708, 0.08235, 0.271, 0.1411, 0.2584, 0.1412, 0.2582, 0.08238, 0.6086, 0.2651, 0.6089, 0.1949, 0.6244, 0.1949, 0.6242, 0.2652, 0.2867, 0.06683, 0.2897, 0.06682, 0.2898, 0.08235, 0.2868, 0.08236, 0.6081, 0.4315, 0.6084, 0.3417, 0.6239, 0.3418, 0.6237, 0.4315, 0.2776, 0.1315, 0.2778, 0.06719, 0.2808, 0.06682, 0.2806, 0.1311, 0.4273, 0.3372, 0.4916, 0.337, 0.4824, 0.4266, 0.4181, 0.4268, 0.4867, 0.8717, 0.5509, 0.8715, 0.5819, 0.9268, 0.5177, 0.927, 0.4679, 0.8237, 0.5321, 0.8236, 0.5509, 0.8715, 0.4867, 0.8717, 0.4171, 0.5755, 0.4814, 0.5753, 0.4911, 0.6651, 0.4269, 0.6653, 0.4688, 0.5004, 0.4056, 0.5006, 0.4127, 0.5006, 0.4769, 0.5004, 0.2864, 0.4093, 0.2865, 0.4639, 0.271, 0.464, 0.2708, 0.4094, 0.5162, 0.07654, 0.4857, 0.1316, 0.4788, 0.1293, 0.5095, 0.07379, 0.8255, 0.812, 0.8255, 0.8235, 0.81, 0.8235, 0.81, 0.8119, 0.3596, 0.1302, 0.3594, 0.06706, 0.3749, 0.06701, 0.3751, 0.1302, 0.5074, 0.2608, 0.4431, 0.261, 0.4627, 0.191, 0.527, 0.1908, 0.4633, 0.812, 0.5275, 0.8118, 0.5321, 0.8236, 0.4679, 0.8237, 0.8252, 0.9247, 0.825, 0.9784, 0.8095, 0.9783, 0.8096, 0.9247, 0.4769, 0.5004, 0.4127, 0.5006, 0.4181, 0.4268, 0.4824, 0.4266, 0.4916, 0.337, 0.4273, 0.3372, 0.4431, 0.261, 0.5074, 0.2608, 0.8253, 0.8707, 0.8252, 0.9247, 0.8096, 0.9247, 0.8098, 0.8706, 0.4269, 0.6653, 0.4911, 0.6651, 0.5075, 0.7416, 0.4432, 0.7418, 0.8262, 0.5777, 0.826, 0.667, 0.8104, 0.6669, 0.8107, 0.5777, 0.8262, 0.5777, 0.8107, 0.5777, 0.8109, 0.504, 0.8265, 0.5041, 0.4432, 0.7418, 0.5075, 0.7416, 0.5275, 0.8118, 0.4633, 0.812, 0.8257, 0.7427, 0.8255, 0.812, 0.81, 0.8119, 0.8102, 0.7426, 0.5407, 0.02207, 0.605, 0.02187, 0.5805, 0.07634, 0.5162, 0.07654, 0.5315, 0.1791, 0.4672, 0.1793, 0.4857, 0.1316, 0.55, 0.1314, 0.8255, 0.8235, 0.8253, 0.8707, 0.8098, 0.8706, 0.81, 0.8235, 0.826, 0.667, 0.8257, 0.7427, 0.8102, 0.7426, 0.8104, 0.6669, 0.5177, 0.927, 0.5819, 0.9268, 0.6131, 0.9814, 0.5488, 0.9816, 0.4672, 0.1793, 0.5315, 0.1791, 0.527, 0.1908, 0.4627, 0.191, 0.7594, 0.1891, 0.7594, 0.1773, 0.8182, 0.1775, 0.8182, 0.1893, 0.8104, 0.6669, 0.8102, 0.7426, 0.7514, 0.7424, 0.7516, 0.6668, 0.81, 0.8235, 0.8098, 0.8706, 0.751, 0.8705, 0.7512, 0.8233, 0.8102, 0.7426, 0.81, 0.8119, 0.7512, 0.8117, 0.7514, 0.7424, 0.8107, 0.5777, 0.7519, 0.5775, 0.7521, 0.5039, 0.8109, 0.504, 0.7598, 0.07387, 0.7599, 0.01924, 0.8187, 0.01942, 0.8185, 0.07405, 0.7507, 0.9812, 0.7507, 0.9782, 0.8095, 0.9783, 0.8095, 0.9814, 0.8107, 0.5777, 0.8104, 0.6669, 0.7516, 0.6668, 0.7519, 0.5775, 0.7596, 0.1293, 0.7598, 0.07387, 0.8185, 0.07405, 0.8184, 0.1295, 0.7594, 0.1773, 0.7596, 0.1293, 0.8184, 0.1295, 0.8182, 0.1775, 0.7589, 0.3359, 0.7592, 0.2594, 0.818, 0.2595, 0.8177, 0.3361, 0.8098, 0.8706, 0.8096, 0.9247, 0.7509, 0.9245, 0.751, 0.8705, 0.7592, 0.2594, 0.7594, 0.1891, 0.8182, 0.1893, 0.818, 0.2595, 0.8096, 0.9247, 0.8095, 0.9783, 0.7507, 0.9782, 0.7509, 0.9245, 0.7587, 0.4257, 0.8175, 0.4259, 0.8172, 0.5006, 0.7584, 0.5004, 0.81, 0.8119, 0.81, 0.8235, 0.7512, 0.8233, 0.7512, 0.8117, 0.7587, 0.4257, 0.7589, 0.3359, 0.8177, 0.3361, 0.8175, 0.4259, 0.4857, 0.1316, 0.4672, 0.1793, 0.4603, 0.1774, 0.4788, 0.1293, 0.4431, 0.261, 0.4273, 0.3372, 0.4203, 0.3361, 0.4361, 0.2595, 0.4273, 0.3372, 0.4181, 0.4268, 0.4111, 0.4259, 0.4203, 0.3361, 0.5407, 0.02207, 0.5162, 0.07654, 0.5095, 0.07379, 0.5403, 0.01906, 0.4112, 0.5008, 0.4743, 0.5006, 0.4814, 0.5753, 0.4171, 0.5755, 0.4627, 0.191, 0.4431, 0.261, 0.4361, 0.2595, 0.4558, 0.1892, 0.4672, 0.1793, 0.4627, 0.191, 0.4558, 0.1892, 0.4603, 0.1774, 0.1472, 0.2003, 0.2555, 0.1999, 0.2556, 0.2155, 0.1473, 0.2158, 0.6084, 0.3417, 0.6086, 0.2651, 0.6242, 0.2652, 0.6239, 0.3418, 0.2965, 0.1313, 0.2967, 0.06701, 0.3122, 0.06706, 0.312, 0.1313, 0.4111, 0.4259, 0.4181, 0.4268, 0.4127, 0.5006, 0.4056, 0.5006, 0.6081, 0.4315, 0.6237, 0.4315, 0.6234, 0.5062, 0.6079, 0.5062, 0.55, 0.1314, 0.4857, 0.1316, 0.5162, 0.07654, 0.5805, 0.07634, 0.286, 0.3059, 0.2862, 0.3539, 0.2707, 0.3539, 0.2705, 0.3059, 0.2862, 0.3539, 0.2864, 0.4093, 0.2708, 0.4094, 0.2707, 0.3539, 0.2555, 0.2, 0.2681, 0.1999, 0.2682, 0.2155, 0.2556, 0.2155, 0.1495, 0.08266, 0.1367, 0.0827, 0.1367, 0.06717, 0.1494, 0.06713, 0.352, 0.1773, 0.4603, 0.1774, 0.4558, 0.1892, 0.3521, 0.1898, 0.3596, 0.812, 0.4633, 0.812, 0.4679, 0.8237, 0.3596, 0.8245, 0.1345, 0.2003, 0.1472, 0.2003, 0.1473, 0.2158, 0.1345, 0.2158, 0.2532, 0.08235, 0.1495, 0.08266, 0.1494, 0.06713, 0.2531, 0.06682, 0.3393, 0.1773, 0.352, 0.1773, 0.3521, 0.1898, 0.3393, 0.1899, 0.2716, 0.1844, 0.2714, 0.1256, 0.2838, 0.1256, 0.284, 0.1844, 0.1471, 0.1415, 0.1472, 0.2003, 0.1345, 0.2003, 0.1343, 0.1415, 0.1495, 0.08266, 0.1497, 0.1415, 0.1369, 0.1415, 0.1367, 0.0827, 0.3751, 0.0798, 0.3752, 0.06703, 0.3876, 0.06701, 0.3877, 0.07978, 0.2555, 0.2, 0.2553, 0.1412, 0.268, 0.1411, 0.2681, 0.1999, 0.6242, 0.2725, 0.6086, 0.2724, 0.6089, 0.2021, 0.6244, 0.2022, 0.2309, 0.3501, 0.2309, 0.3346, 0.2339, 0.3346, 0.2339, 0.3501, 0.6237, 0.4388, 0.6081, 0.4388, 0.6084, 0.349, 0.6239, 0.3491, 0.293, 0.1315, 0.29, 0.1311, 0.2898, 0.06682, 0.2928, 0.06719, 0.4294, 0.664, 0.4197, 0.5744, 0.4839, 0.5742, 0.4937, 0.6638, 0.4875, 0.1295, 0.5181, 0.07399, 0.5824, 0.07379, 0.5517, 0.1293, 0.4689, 0.1776, 0.4875, 0.1295, 0.5517, 0.1293, 0.5332, 0.1774, 0.4197, 0.4261, 0.4289, 0.3363, 0.4932, 0.3361, 0.484, 0.4259, 0.4698, 0.5004, 0.478, 0.5004, 0.4137, 0.5006, 0.4067, 0.5006, 0.3031, 0.3605, 0.2876, 0.3605, 0.2877, 0.3059, 0.3033, 0.3059, 0.5199, 0.9241, 0.5132, 0.9268, 0.4822, 0.8715, 0.489, 0.8692, 0.6769, 0.8115, 0.6924, 0.8115, 0.6924, 0.8231, 0.6768, 0.823, 0.2183, 0.3977, 0.2027, 0.3978, 0.2025, 0.3346, 0.2181, 0.3346, 0.51, 0.7399, 0.53, 0.8097, 0.4657, 0.8099, 0.4457, 0.7401, 0.4644, 0.1894, 0.4689, 0.1776, 0.5332, 0.1774, 0.5287, 0.1892, 0.6765, 0.9243, 0.6921, 0.9243, 0.6919, 0.978, 0.6764, 0.9779, 0.478, 0.5004, 0.4839, 0.5742, 0.4197, 0.5744, 0.4137, 0.5006, 0.4937, 0.6638, 0.51, 0.7399, 0.4457, 0.7401, 0.4294, 0.664, 0.6767, 0.8702, 0.6922, 0.8703, 0.6921, 0.9243, 0.6765, 0.9243, 0.4289, 0.3363, 0.4448, 0.2597, 0.5091, 0.2595, 0.4932, 0.3361, 0.6776, 0.5773, 0.6931, 0.5773, 0.6928, 0.6666, 0.6773, 0.6665, 0.6776, 0.5773, 0.6778, 0.5036, 0.6933, 0.5037, 0.6931, 0.5773, 0.4448, 0.2597, 0.4644, 0.1894, 0.5287, 0.1892, 0.5091, 0.2595, 0.6771, 0.7422, 0.6926, 0.7422, 0.6924, 0.8115, 0.6769, 0.8115, 0.5447, 0.9784, 0.5199, 0.9241, 0.5842, 0.9239, 0.609, 0.9782, 0.5346, 0.8214, 0.5533, 0.869, 0.489, 0.8692, 0.4703, 0.8216, 0.6768, 0.823, 0.6924, 0.8231, 0.6922, 0.8703, 0.6767, 0.8702, 0.6773, 0.6665, 0.6928, 0.6666, 0.6926, 0.7422, 0.6771, 0.7422, 0.5181, 0.07399, 0.549, 0.01926, 0.6132, 0.01906, 0.5824, 0.07379, 0.4703, 0.8216, 0.4657, 0.8099, 0.53, 0.8097, 0.5346, 0.8214, 0.7594, 0.1891, 0.7006, 0.1889, 0.7006, 0.1771, 0.7594, 0.1773, 0.6928, 0.6666, 0.7516, 0.6668, 0.7514, 0.7424, 0.6926, 0.7422, 0.6924, 0.8231, 0.7512, 0.8233, 0.751, 0.8705, 0.6922, 0.8703, 0.6926, 0.7422, 0.7514, 0.7424, 0.7512, 0.8117, 0.6924, 0.8115, 0.6931, 0.5773, 0.6933, 0.5037, 0.7521, 0.5039, 0.7519, 0.5775, 0.7598, 0.07387, 0.701, 0.07369, 0.7011, 0.01906, 0.7599, 0.01924, 0.7507, 0.9812, 0.6919, 0.981, 0.6919, 0.978, 0.7507, 0.9782, 0.6931, 0.5773, 0.7519, 0.5775, 0.7516, 0.6668, 0.6928, 0.6666, 0.7596, 0.1293, 0.7008, 0.1291, 0.701, 0.07369, 0.7598, 0.07387, 0.7594, 0.1773, 0.7006, 0.1771, 0.7008, 0.1291, 0.7596, 0.1293, 0.7589, 0.3359, 0.7002, 0.3358, 0.7004, 0.2592, 0.7592, 0.2594, 0.6922, 0.8703, 0.751, 0.8705, 0.7509, 0.9245, 0.6921, 0.9243, 0.7592, 0.2594, 0.7004, 0.2592, 0.7006, 0.1889, 0.7594, 0.1891, 0.6921, 0.9243, 0.7509, 0.9245, 0.7507, 0.9782, 0.6919, 0.978, 0.7587, 0.4257, 0.7584, 0.5004, 0.6996, 0.5002, 0.6999, 0.4255, 0.6924, 0.8115, 0.7512, 0.8117, 0.7512, 0.8233, 0.6924, 0.8231, 0.7587, 0.4257, 0.6999, 0.4255, 0.7002, 0.3358, 0.7589, 0.3359, 0.489, 0.8692, 0.4822, 0.8715, 0.4634, 0.8236, 0.4703, 0.8216, 0.4457, 0.7401, 0.4387, 0.7416, 0.4224, 0.6651, 0.4294, 0.664, 0.4294, 0.664, 0.4224, 0.6651, 0.4126, 0.5753, 0.4197, 0.5744, 0.5447, 0.9784, 0.5443, 0.9814, 0.5132, 0.9268, 0.5199, 0.9241, 0.4143, 0.5008, 0.4197, 0.4261, 0.484, 0.4259, 0.4774, 0.5006, 0.4657, 0.8099, 0.4588, 0.8118, 0.4387, 0.7416, 0.4457, 0.7401, 0.4703, 0.8216, 0.4634, 0.8236, 0.4588, 0.8118, 0.4657, 0.8099, 0.1469, 0.08268, 0.1468, 0.06715, 0.2551, 0.06682, 0.2551, 0.08235, 0.6239, 0.3491, 0.6084, 0.349, 0.6086, 0.2724, 0.6242, 0.2725, 0.3435, 0.1313, 0.328, 0.1313, 0.3282, 0.06701, 0.3437, 0.06706, 0.4126, 0.5753, 0.4067, 0.5006, 0.4137, 0.5006, 0.4197, 0.5744, 0.6237, 0.4388, 0.6234, 0.5135, 0.6079, 0.5135, 0.6081, 0.4388, 0.5533, 0.869, 0.5842, 0.9239, 0.5199, 0.9241, 0.489, 0.8692, 0.3028, 0.464, 0.2872, 0.4639, 0.2874, 0.4159, 0.3029, 0.4159, 0.3029, 0.4159, 0.2874, 0.4159, 0.2876, 0.3605, 0.3031, 0.3605, 0.2552, 0.08238, 0.2551, 0.06685, 0.2677, 0.06682, 0.2678, 0.08235, 0.1498, 0.2003, 0.1499, 0.2158, 0.1371, 0.2158, 0.1371, 0.2003, 0.3551, 0.8243, 0.3551, 0.8118, 0.4588, 0.8118, 0.4634, 0.8236, 0.3607, 0.19, 0.3607, 0.1775, 0.4689, 0.1776, 0.4644, 0.1894, 0.1341, 0.08272, 0.1341, 0.06719, 0.1468, 0.06715, 0.1469, 0.08268, 0.2535, 0.1999, 0.2536, 0.2155, 0.1499, 0.2158, 0.1498, 0.2003, 0.3423, 0.8244, 0.3423, 0.8118, 0.3551, 0.8118, 0.3551, 0.8243, 0.2712, 0.06685, 0.2837, 0.06682, 0.2838, 0.1256, 0.2714, 0.1256, 0.1471, 0.1415, 0.1343, 0.1415, 0.1341, 0.08272, 0.1469, 0.08268, 0.1498, 0.2003, 0.1371, 0.2003, 0.1369, 0.1415, 0.1497, 0.1415, 0.2309, 0.3474, 0.2183, 0.3473, 0.2184, 0.3346, 0.2309, 0.3346, 0.2552, 0.08238, 0.2678, 0.08235, 0.268, 0.1411, 0.2553, 0.1412])
me_cube_002.materials.append(mat_brick)
me_cube_002.use_remesh_preserve_volume = False
me_cube_002.use_remesh_preserve_attributes = False
me_cube_002.use_mirror_vertex_groups = False
me_cube_002.update()
me_cube = bpy.data.meshes.new('Cube')
me_cube.from_pydata([(-1.032, -0.4564, -0.8912), (-1.032, 0.8504, -1.114), (-1.534, -0.5723, 1.157), (-2.36, 0.05166, 1.418), (-0.5312, 0.2126, 2.247), (-0.5312, 1.26, 2.068), (-1.987, -0.1159, 1.86), (-0.2008, 0.7386, 2.741), (-1.987, 1.199, 1.724), (-0.2159, -1.048, -3.237), (-2.36, 0.8516, 1.491), (-0.2008, 1.185, 2.721), (-1.252, -1.004, -1.82), (-1.249, 1.285, -2.243), (-1.804, 0.9049, 0.9042), (-1.552, 1.239, 1.963), (-1.487, 1.637, 0.7649), (-1.552, -0.1378, 2.102), (-0.2154, 0.3967, -3.499), (-1.804, 0.105, 0.8315), (-3.491, 0.3163, -2.002), (-3.584, 0.6173, -1.99), (-4.042, 0.4633, -1.675), (-3.949, 0.1623, -1.686), (-2.739, 0.2352, -0.5195), (-2.976, 1.002, -0.4895), (-3.434, 0.8481, -0.1741), (-3.197, 0.08122, -0.2041), (-2.68, 0.2476, -0.3695), (-2.917, 1.014, -0.3394), (-3.375, 0.8605, -0.02409), (-3.138, 0.09359, -0.0541), (-1.546, -0.8027, -2.8), (-1.264, -0.6132, -2.23), (-1.265, 0.7126, -2.456), (-1.546, 0.5546, -3.031), (-0.8938, 0.05455, -6.544), (-1.828, 0.05728, -6.374), (-1.798, 1.056, -6.205), (-0.8652, 0.981, -6.386), (-1.661, 1.069, -11.2), (-2.862, 0.9491, -11.21), (-2.862, 2.552, -11.22), (-1.661, 2.432, -11.21), (-1.661, 1.066, -11.64), (-2.862, 0.9459, -11.64), (-2.862, 2.549, -11.66), (-1.661, 2.429, -11.65), (-1.661, 0.3058, -11.2), (-2.862, 0.1861, -11.2), (-1.661, 0.3026, -11.63), (-2.862, 0.1829, -11.64), (0.0, 0.8504, -1.114), (0.0, -0.4564, -0.8912), (0.0, -0.5723, 1.157), (0.0, 1.26, 2.068), (0.0, 0.2126, 2.247), (0.0, 0.4813, 2.725), (0.0, 1.175, 2.721), (0.0, 1.301, -2.149), (0.0, -1.004, -1.82), (0.0, -0.9944, -3.225), (0.0, 0.2502, -3.437), (0.0, 1.639, 0.7801), (-3.598, 0.2935, -2.262), (-3.691, 0.5945, -2.251), (-4.149, 0.4405, -1.935), (-4.056, 0.1395, -1.947), (-3.581, 0.3192, -2.782), (-3.674, 0.6201, -2.77), (-4.53, 0.3662, -3.045), (-4.437, 0.06524, -3.057), (-2.713, -0.04696, 0.8988), (-2.713, 1.042, 0.9977), (-2.068, 1.102, 0.3424), (-2.068, 0.01258, 0.2434), (-3.703, 0.323, -3.009), (-4.389, 0.1194, -3.218), (-4.463, 0.3605, -3.208), (-3.778, 0.5641, -3.0), (-2.138, 2.055, -10.77), (-0.9634, 0.9254, -6.881), (-1.024, -0.3011, -7.215), (-2.138, 1.625, -10.76), (-2.3, 1.141, 0.00998), (-2.932, 1.083, 0.641), (-2.932, -0.02316, 0.5405), (-2.3, 0.03417, -0.09055), (-0.1977, -0.8039, -4.341), (-1.721, 0.9028, -3.781), (-1.77, -0.8027, -4.051), (-0.1351, 0.9082, -4.069), (-3.158, 0.9415, -1.027), (-2.935, 0.2209, -1.056), (-3.701, 0.759, -0.6537), (-3.478, 0.03844, -0.6819), (-4.338, 0.2117, -3.421), (-4.373, 0.3277, -3.416), (-3.996, 0.447, -3.481), (-3.96, 0.3309, -3.485), (-1.953, -0.1808, -7.015), (-2.365, 1.603, -10.76), (-2.365, 2.078, -10.77), (-1.895, 0.993, -6.696), (-1.144, 0.4587, -7.906), (-1.089, 1.572, -7.603), (-2.103, 0.3909, -7.754), (-2.041, 1.641, -7.414), (-0.6282, -0.09236, 2.759), (-0.712, 1.224, 3.465), (0.0, -0.1298, 2.958), (0.0, 1.468, 3.48), (-0.8474, 0.202, 3.688), (-0.6605, 1.356, 4.076), (0.0, -0.08809, 3.653), (0.0, 1.586, 4.313), (-0.5292, 0.1071, 4.542), (-0.5292, 1.249, 4.614), (0.0, 0.1173, 4.679), (0.0, 1.222, 4.748), (-0.2115, -0.01404, 2.467), (0.0, 0.006709, 2.464), (0.0, -0.00683, 3.275), (0.0, -0.2553, 3.288), (-0.712, 1.356, 3.874), (-0.712, 1.363, 3.974), (0.0, 1.608, 3.989), (0.0, 1.6, 3.89), (-0.7705, 0.0644, 3.295), (-0.7705, 0.05821, 3.394), (-0.1178, 0.8504, -1.114), (-0.1652, -0.4564, -0.8912), (-0.3725, -0.5723, 1.157), (-0.1299, 1.26, 2.068), (-0.1299, 0.2126, 2.247), (-0.04908, 0.4817, 2.725), (-0.04908, 1.178, 2.721), (-0.2523, 1.301, -2.149), (-0.2579, -1.004, -1.82), (-0.04739, -1.007, -3.225), (-0.04742, 0.2631, -3.442), (-0.3505, 1.639, 0.7801), (-0.1185, -0.1284, 2.958), (-0.2497, 1.482, 3.481), (-0.07629, -0.04753, 3.66), (-0.2497, 1.6, 4.313), (-0.1776, 0.1128, 4.679), (-0.1776, 1.226, 4.749), (-0.0517, 0.001638, 2.465), (-0.2497, 1.614, 3.891), (-0.2497, 1.622, 3.99), (-0.07629, -0.1425, 3.369), (-0.07629, -0.06114, 3.275), (0.0, -0.007442, 3.785), (-0.6891, 1.33, 4.337), (-0.8076, 0.1902, 3.795), (0.0, 1.541, 4.367), (-0.08895, -0.02748, 3.787), (-0.2407, 1.554, 4.368), (1.032, -0.4564, -0.8912), (1.032, 0.8504, -1.114), (1.534, -0.5723, 1.157), (2.36, 0.05166, 1.418), (0.5312, 0.2126, 2.247), (0.5312, 1.26, 2.068), (1.987, -0.1159, 1.86), (0.2008, 0.7386, 2.741), (1.987, 1.199, 1.724), (0.2159, -1.048, -3.237), (2.36, 0.8516, 1.491), (0.2008, 1.185, 2.721), (1.252, -1.004, -1.82), (1.249, 1.285, -2.243), (1.804, 0.9049, 0.9042), (1.552, 1.239, 1.963), (1.487, 1.637, 0.7649), (1.552, -0.1378, 2.102), (0.2154, 0.3967, -3.499), (1.804, 0.105, 0.8315), (3.491, 0.3163, -2.002), (3.584, 0.6173, -1.99), (4.042, 0.4633, -1.675), (3.949, 0.1623, -1.686), (2.739, 0.2352, -0.5195), (2.976, 1.002, -0.4895), (3.434, 0.8481, -0.1741), (3.197, 0.08122, -0.2041), (2.68, 0.2476, -0.3695), (2.917, 1.014, -0.3394), (3.375, 0.8605, -0.02409), (3.138, 0.09359, -0.0541), (1.546, -0.8027, -2.8), (1.264, -0.6132, -2.23), (1.265, 0.7126, -2.456), (1.546, 0.5546, -3.031), (0.8938, 0.05455, -6.544), (1.828, 0.05728, -6.374), (1.798, 1.056, -6.205), (0.8652, 0.981, -6.386), (1.661, 1.069, -11.2), (2.862, 0.9491, -11.21), (2.862, 2.552, -11.22), (1.661, 2.432, -11.21), (1.661, 1.066, -11.64), (2.862, 0.9459, -11.64), (2.862, 2.549, -11.66), (1.661, 2.429, -11.65), (1.661, 0.3058, -11.2), (2.862, 0.1861, -11.2), (1.661, 0.3026, -11.63), (2.862, 0.1829, -11.64), (3.598, 0.2935, -2.262), (3.691, 0.5945, -2.251), (4.149, 0.4405, -1.935), (4.056, 0.1395, -1.947), (3.581, 0.3192, -2.782), (3.674, 0.6201, -2.77), (4.53, 0.3662, -3.045), (4.437, 0.06524, -3.057), (2.713, -0.04696, 0.8988), (2.713, 1.042, 0.9977), (2.068, 1.102, 0.3424), (2.068, 0.01258, 0.2434), (3.703, 0.323, -3.009), (4.389, 0.1194, -3.218), (4.463, 0.3605, -3.208), (3.778, 0.5641, -3.0), (2.138, 2.055, -10.77), (0.9634, 0.9254, -6.881), (1.024, -0.3011, -7.215), (2.138, 1.625, -10.76), (2.3, 1.141, 0.00998), (2.932, 1.083, 0.641), (2.932, -0.02316, 0.5405), (2.3, 0.03417, -0.09055), (0.1977, -0.8039, -4.341), (1.721, 0.9028, -3.781), (1.77, -0.8027, -4.051), (0.1351, 0.9082, -4.069), (3.158, 0.9415, -1.027), (2.935, 0.2209, -1.056), (3.701, 0.759, -0.6537), (3.478, 0.03844, -0.6819), (4.338, 0.2117, -3.421), (4.373, 0.3277, -3.416), (3.996, 0.447, -3.481), (3.96, 0.3309, -3.485), (1.953, -0.1808, -7.015), (2.365, 1.603, -10.76), (2.365, 2.078, -10.77), (1.895, 0.993, -6.696), (1.144, 0.4587, -7.906), (1.089, 1.572, -7.603), (2.103, 0.3909, -7.754), (2.041, 1.641, -7.414), (0.6282, -0.09236, 2.759), (0.712, 1.224, 3.465), (0.8474, 0.202, 3.688), (0.6605, 1.356, 4.076), (0.5292, 0.1071, 4.542), (0.5292, 1.249, 4.614), (0.2115, -0.01404, 2.467), (0.712, 1.356, 3.874), (0.712, 1.363, 3.974), (0.0, 1.608, 3.989), (0.7705, 0.0644, 3.295), (0.7705, 0.05821, 3.394), (0.1178, 0.8504, -1.114), (0.1652, -0.4564, -0.8912), (0.3725, -0.5723, 1.157), (0.1299, 1.26, 2.068), (0.1299, 0.2126, 2.247), (0.04908, 0.4817, 2.725), (0.04908, 1.178, 2.721), (0.2523, 1.301, -2.149), (0.2579, -1.004, -1.82), (0.04739, -1.007, -3.225), (0.04742, 0.2631, -3.442), (0.3505, 1.639, 0.7801), (0.1185, -0.1284, 2.958), (0.2497, 1.482, 3.481), (0.07629, -0.04753, 3.66), (0.2497, 1.6, 4.313), (0.1776, 0.1128, 4.679), (0.1776, 1.226, 4.749), (0.0517, 0.001638, 2.465), (0.2497, 1.614, 3.891), (0.2497, 1.622, 3.99), (0.07629, -0.1425, 3.369), (0.07629, -0.06114, 3.275), (0.6891, 1.33, 4.337), (0.8076, 0.1902, 3.795), (0.08895, -0.02748, 3.787), (0.2407, 1.554, 4.368)], [], [(141, 16, 5, 133), (93, 95, 23, 20), (131, 132, 2, 0), (94, 92, 21, 22), (95, 94, 22, 23), (28, 31, 27, 24), (134, 4, 2, 132), (93, 92, 25, 24), (31, 30, 26, 27), (135, 7, 4, 134), (30, 29, 25, 26), (10, 8, 15, 14), (0, 1, 13, 12), (137, 13, 1, 130), (17, 15, 8, 6), (131, 0, 12, 138), (24, 25, 29, 28), (133, 5, 11, 136), (23, 22, 66, 67), (14, 15, 5, 16), (19, 14, 16, 2), (4, 5, 15, 17), (7, 11, 5, 4), (140, 139, 9, 18), (148, 120, 7, 135), (138, 12, 9, 139), (140, 18, 13, 137), (89, 91, 39, 38), (0, 2, 16, 1), (141, 130, 1, 16), (17, 19, 2, 4), (86, 85, 30, 31), (33, 34, 35, 32), (9, 12, 33, 32), (13, 18, 35, 34), (12, 13, 34, 33), (90, 89, 38, 37), (88, 91, 18, 9), (88, 90, 37, 36), (101, 102, 42, 41), (44, 40, 48, 50), (83, 101, 41, 40), (102, 80, 43, 42), (82, 81, 39, 36), (45, 46, 47, 44), (44, 47, 43, 40), (40, 41, 49, 48), (41, 42, 46, 45), (42, 43, 47, 46), (48, 49, 51, 50), (50, 51, 45, 44), (41, 45, 51, 49), (75, 74, 14, 19), (87, 86, 31, 28), (85, 84, 29, 30), (6, 3, 19, 17), (6, 8, 10, 3), (68, 69, 65, 64), (20, 23, 67, 64), (22, 21, 65, 66), (64, 65, 21, 20), (78, 79, 98, 97), (64, 67, 71, 68), (66, 65, 69, 70), (67, 66, 70, 71), (3, 10, 73, 72), (87, 84, 74, 75), (19, 3, 72, 75), (10, 14, 74, 73), (77, 78, 97, 96), (27, 26, 94, 95), (26, 25, 92, 94), (72, 73, 85, 86), (75, 72, 86, 87), (28, 29, 84, 87), (76, 79, 69, 68), (73, 74, 84, 85), (20, 21, 92, 93), (76, 77, 96, 99), (71, 70, 78, 77), (24, 27, 95, 93), (99, 98, 79, 76), (70, 69, 79, 78), (68, 71, 77, 76), (96, 97, 98, 99), (104, 105, 81, 82), (32, 35, 89, 90), (35, 18, 91, 89), (9, 32, 90, 88), (36, 39, 91, 88), (104, 106, 101, 83), (106, 107, 102, 101), (107, 105, 80, 102), (40, 43, 80, 83), (38, 39, 81, 103), (36, 37, 100, 82), (37, 38, 103, 100), (83, 80, 105, 104), (82, 100, 106, 104), (100, 103, 107, 106), (103, 81, 105, 107), (150, 125, 113, 145), (136, 11, 109, 143), (108, 109, 11, 7), (155, 154, 113, 112), (128, 124, 109, 108), (152, 128, 108, 142), (147, 117, 116, 146), (157, 155, 112, 144), (158, 154, 117, 147), (143, 109, 124, 149), (149, 124, 125, 150), (112, 113, 125, 129), (129, 125, 124, 128), (144, 112, 129, 151), (151, 129, 128, 152), (108, 7, 120), (142, 108, 120, 148), (63, 141, 133, 55), (53, 54, 132, 131), (56, 134, 132, 54), (57, 135, 134, 56), (59, 137, 130, 52), (53, 131, 138, 60), (55, 133, 136, 58), (62, 61, 139, 140), (121, 148, 135, 57), (60, 138, 139, 61), (62, 140, 137, 59), (63, 52, 130, 141), (126, 150, 145, 115), (58, 136, 143, 111), (122, 152, 142, 110), (119, 147, 146, 118), (153, 157, 144, 114), (156, 158, 147, 119), (111, 143, 149, 127), (127, 149, 150, 126), (114, 144, 151, 123), (123, 151, 152, 122), (110, 142, 148, 121), (116, 117, 154, 155), (146, 116, 155, 157), (145, 113, 154, 158), (118, 146, 157, 153), (115, 145, 158, 156), (278, 270, 164, 175), (240, 179, 182, 242), (268, 159, 161, 269), (241, 181, 180, 239), (242, 182, 181, 241), (187, 183, 186, 190), (271, 269, 161, 163), (240, 183, 184, 239), (190, 186, 185, 189), (272, 271, 163, 166), (189, 185, 184, 188), (169, 173, 174, 167), (159, 171, 172, 160), (274, 267, 160, 172), (176, 165, 167, 174), (268, 275, 171, 159), (183, 187, 188, 184), (270, 273, 170, 164), (182, 214, 213, 181), (173, 175, 164, 174), (178, 161, 175, 173), (163, 176, 174, 164), (166, 163, 164, 170), (277, 177, 168, 276), (285, 272, 166, 261), (275, 276, 168, 171), (277, 274, 172, 177), (236, 197, 198, 238), (159, 160, 175, 161), (278, 175, 160, 267), (176, 163, 161, 178), (233, 190, 189, 232), (192, 191, 194, 193), (168, 191, 192, 171), (172, 193, 194, 177), (171, 192, 193, 172), (237, 196, 197, 236), (235, 168, 177, 238), (235, 195, 196, 237), (248, 200, 201, 249), (203, 209, 207, 199), (230, 199, 200, 248), (249, 201, 202, 227), (229, 195, 198, 228), (204, 203, 206, 205), (203, 199, 202, 206), (199, 207, 208, 200), (200, 204, 205, 201), (201, 205, 206, 202), (207, 209, 210, 208), (209, 203, 204, 210), (200, 208, 210, 204), (222, 178, 173, 221), (234, 187, 190, 233), (232, 189, 188, 231), (165, 176, 178, 162), (165, 162, 169, 167), (215, 211, 212, 216), (179, 211, 214, 182), (181, 213, 212, 180), (211, 179, 180, 212), (225, 244, 245, 226), (211, 215, 218, 214), (213, 217, 216, 212), (214, 218, 217, 213), (162, 219, 220, 169), (234, 222, 221, 231), (178, 222, 219, 162), (169, 220, 221, 173), (224, 243, 244, 225), (186, 242, 241, 185), (185, 241, 239, 184), (219, 233, 232, 220), (222, 234, 233, 219), (187, 234, 231, 188), (223, 215, 216, 226), (220, 232, 231, 221), (179, 240, 239, 180), (223, 246, 243, 224), (218, 224, 225, 217), (183, 240, 242, 186), (246, 223, 226, 245), (217, 225, 226, 216), (215, 223, 224, 218), (243, 246, 245, 244), (251, 229, 228, 252), (191, 237, 236, 194), (194, 236, 238, 177), (168, 235, 237, 191), (195, 235, 238, 198), (251, 230, 248, 253), (253, 248, 249, 254), (254, 249, 227, 252), (199, 230, 227, 202), (197, 250, 228, 198), (195, 229, 247, 196), (196, 247, 250, 197), (230, 251, 252, 227), (229, 251, 253, 247), (247, 253, 254, 250), (250, 254, 252, 228), (287, 282, 258, 263), (273, 280, 256, 170), (255, 166, 170, 256), (291, 257, 258, 290), (265, 255, 256, 262), (289, 279, 255, 265), (284, 283, 259, 260), (292, 281, 257, 291), (293, 284, 260, 290), (280, 286, 262, 256), (286, 287, 263, 262), (257, 266, 263, 258), (266, 265, 262, 263), (281, 288, 266, 257), (288, 289, 265, 266), (255, 261, 166), (279, 285, 261, 255), (63, 278, 267, 52), (56, 54, 269, 271), (59, 52, 267, 274), (53, 60, 275, 268), (57, 56, 271, 272), (121, 57, 272, 285), (60, 61, 276, 275), (62, 59, 274, 277), (62, 277, 276, 61), (55, 58, 273, 270), (122, 110, 279, 289), (119, 118, 283, 284), (153, 114, 281, 292), (156, 119, 284, 293), (58, 111, 280, 273), (264, 115, 282, 287), (114, 123, 288, 281), (123, 122, 289, 288), (110, 121, 285, 279), (259, 291, 290, 260), (283, 292, 291, 259), (282, 293, 290, 258), (118, 153, 292, 283), (115, 156, 293, 282), (53, 268, 269, 54), (63, 55, 270, 278), (111, 127, 286, 280), (127, 264, 287, 286)])
me_cube.polygons.foreach_set('use_smooth', [True] * 292)
me_cube.materials.append(mat_material_000)
me_cube.use_remesh_preserve_volume = False
me_cube.use_remesh_preserve_attributes = False
me_cube.use_mirror_vertex_groups = False
me_cube.update()
arm_skeleton = bpy.data.armatures.new('skeleton')  # bones are not reproduced

# ---- objects
ob_bridge = bpy.data.objects.new('Bridge', me_cube_002)
ob_lamp = bpy.data.objects.new('Lamp', light_lamp)
ob_camera = bpy.data.objects.new('Camera', cam_camera)
ob_skeleton = bpy.data.objects.new('skeleton', arm_skeleton)
ob_bodymesh = bpy.data.objects.new('bodyMesh', me_cube)

# ---- transforms, parenting, visibility, modifiers, constraints
ob_bridge.location = (2.196e-16, 0.0, 1.212)
ob_bridge.scale = (0.3984, 0.5151, 0.3645)
ob_bridge.lineart.crease_threshold = 0.0
ob_lamp.location = (13.33, -19.65, 20.4)
ob_lamp.rotation_euler = (0.6503, 0.05522, 6.949)
ob_lamp.lock_rotations_4d = False
ob_lamp.empty_display_type = 'ARROWS'
ob_lamp.color = (0.0, 0.0, 0.0, 0.0)
ob_lamp.lineart.crease_threshold = 0.0
ob_camera.location = (45.43, -79.19, 9.383)
ob_camera.rotation_euler = (1.487, -8.74e-06, 0.5199)
ob_camera.lock_rotations_4d = False
ob_camera.empty_display_type = 'ARROWS'
ob_camera.color = (0.0, 0.0, 0.0, 0.0)
ob_camera.display_type = 'WIRE'
ob_camera.lineart.crease_threshold = 0.0
ob_skeleton.location = (0.0009894, 3.433, 1.402)
ob_skeleton.scale = (0.075, 0.075, 0.075)
ob_skeleton.display_type = 'WIRE'
ob_skeleton.show_in_front = True
ob_skeleton.lineart.crease_threshold = 0.0
ob_bodymesh.parent = ob_skeleton
ob_bodymesh.matrix_parent_inverse = Matrix(((1.0, 0.0, 0.0, -0.0), (0.0, 1.0, 0.0, -0.0), (0.0, 0.0, 1.0, -8.373), (0.0, 0.0, 0.0, 1.0)))
ob_bodymesh.location = (0.0, 0.0, 11.65)
ob_bodymesh.lock_rotations_4d = False
ob_bodymesh.empty_display_type = 'ARROWS'
ob_bodymesh.lineart.crease_threshold = 0.0
_vg = ob_bodymesh.vertex_groups.new(name='Bone')
for _i, _w in zip([1, 2, 16, 52, 53, 54, 55, 56, 63, 130, 131, 132, 133, 134, 141, 160, 161, 175, 267, 268, 269, 270, 271, 278], [0.004141, 0.1335, 0.124, 0.06818, 0.04452, 0.6961, 0.06184, 0.05838, 0.638, 0.05325, 0.02163, 0.6645, 0.05128, 0.04603, 0.6128, 0.004115, 0.1336, 0.1241, 0.05324, 0.02161, 0.6646, 0.05128, 0.04598, 0.6129]): _vg.add([_i], _w, 'REPLACE')
_vg = ob_bodymesh.vertex_groups.new(name='Bone.001')
for _i, _w in zip([4, 5, 7, 11, 54, 55, 56, 57, 58, 63, 108, 109, 110, 111, 112, 113, 114, 115, 116, 117, 118, 119, 120, 121, 122, 123, 124, 125, 126, 127, 128, 129, 132, 133, 134, 135, 136, 142, 143, 144, 145, 146, 147, 148, 149, 150, 151, 152, 153, 154, 155, 156, 157, 158, 163, 164, 166, 170, 255, 256, 257, 258, 259, 260, 261, 262, 263, 264, 265, 266, 269, 270, 271, 272, 273, 279, 280, 281, 282, 283, 284, 285, 286, 287, 288, 289, 290, 291, 292, 293], [0.1731, 0.09012, 0.952, 0.9137, 0.07878, 0.3059, 0.7917, 0.9616, 0.9132, 0.004758, 0.9871, 0.9844, 0.9893, 0.9821, 0.9975, 0.9972, 0.9974, 0.9971, 0.9994, 0.9992, 0.9996, 0.9994, 0.976, 0.9765, 0.994, 0.9955, 0.9939, 0.9959, 0.9953, 0.9929, 0.9944, 0.9962, 0.0636, 0.2028, 0.7456, 0.9649, 0.9143, 0.9893, 0.9851, 0.9976, 0.9973, 0.9996, 0.9994, 0.9773, 0.994, 0.9959, 0.996, 0.9944, 0.9987, 0.9983, 0.9986, 0.998, 0.9987, 0.9981, 0.173, 0.09011, 0.9522, 0.9138, 0.9872, 0.9844, 0.9975, 0.9972, 0.9994, 0.9992, 0.9761, 0.9939, 0.9959, 0.9953, 0.9944, 0.9962, 0.06358, 0.2028, 0.7458, 0.965, 0.9144, 0.9893, 0.9851, 0.9976, 0.9973, 0.9996, 0.9994, 0.9774, 0.994, 0.9959, 0.996, 0.9944, 0.9983, 0.9986, 0.9988, 0.9981]): _vg.add([_i], _w, 'REPLACE')
_vg = ob_bodymesh.vertex_groups.new(name='Bone.002')
for _i, _w in zip([159, 160, 161, 162, 163, 164, 165, 166, 167, 169, 170, 173, 174, 175, 176, 178, 267, 269, 270, 271, 272, 273, 278], [0.03391, 0.04468, 0.6068, 0.08907, 0.797, 0.8818, 0.4945, 0.04061, 0.4908, 0.06552, 0.08165, 0.08683, 0.8506, 0.566, 0.8537, 0.1055, 0.007972, 0.1506, 0.7334, 0.1991, 0.007834, 0.07949, 0.2136]): _vg.add([_i], _w, 'REPLACE')
_vg = ob_bodymesh.vertex_groups.new(name='Bone.004')
for _i, _w in zip([161, 162, 165, 167, 169, 173, 174, 175, 176, 178, 183, 184, 185, 186, 187, 188, 189, 190, 219, 220, 221, 222, 231, 232, 233, 234, 269, 278], [0.1818, 0.9059, 0.4994, 0.5059, 0.9322, 0.8947, 0.132, 0.2197, 0.114, 0.8676, 0.1304, 0.1265, 0.1438, 0.1587, 0.853, 0.8608, 0.8557, 0.8451, 0.9811, 0.9884, 0.9881, 0.9831, 0.9812, 0.9824, 0.9758, 0.973, 0.03134, 0.0547]): _vg.add([_i], _w, 'REPLACE')
_vg = ob_bodymesh.vertex_groups.new(name='Bone.006')
for _i, _w in zip([179, 180, 181, 182, 183, 184, 185, 186, 187, 188, 189, 190, 211, 212, 213, 214, 215, 216, 218, 239, 240, 241, 242], [0.9985, 0.9981, 0.9989, 0.9988, 0.8696, 0.8735, 0.8562, 0.8413, 0.1467, 0.1391, 0.1441, 0.1546, 0.9522, 0.9483, 0.9749, 0.9764, 0.102, 0.09301, 3.012e-05, 0.9939, 0.9939, 0.99, 0.9893]): _vg.add([_i], _w, 'REPLACE')
_vg = ob_bodymesh.vertex_groups.new(name='Bone.008')
for _i, _w in zip([211, 212, 213, 215, 216, 217, 218, 223, 224, 225, 226, 243, 244, 245, 246], [0.04558, 0.0517, 0.0001644, 0.898, 0.907, 0.9751, 0.975, 0.9807, 0.9994, 0.9976, 0.9849, 1.0, 0.9997, 0.9976, 0.9972]): _vg.add([_i], _w, 'REPLACE')
_vg = ob_bodymesh.vertex_groups.new(name='Bone.003')
for _i, _w in zip([0, 1, 2, 3, 4, 5, 6, 7, 8, 10, 11, 14, 15, 16, 17, 19, 52, 54, 55, 56, 57, 58, 63, 130, 132, 133, 134, 135, 136, 141], [0.034, 0.04476, 0.6068, 0.08912, 0.797, 0.8818, 0.4945, 0.04093, 0.4908, 0.06562, 0.08173, 0.0867, 0.8506, 0.5661, 0.8536, 0.1054, 0.01147, 0.1052, 0.6173, 0.1406, 0.01027, 0.08017, 0.1831, 0.008013, 0.1507, 0.7334, 0.1993, 0.007981, 0.07954, 0.2137]): _vg.add([_i], _w, 'REPLACE')
_vg = ob_bodymesh.vertex_groups.new(name='Bone.005')
for _i, _w in zip([2, 3, 6, 8, 10, 14, 15, 16, 17, 19, 24, 25, 26, 27, 28, 29, 30, 31, 54, 63, 72, 73, 74, 75, 84, 85, 86, 87, 132, 141], [0.1818, 0.9059, 0.4994, 0.5059, 0.9321, 0.8949, 0.1321, 0.2197, 0.114, 0.8677, 0.1302, 0.1265, 0.1441, 0.1588, 0.8532, 0.8608, 0.8555, 0.845, 0.0035, 0.03038, 0.9811, 0.9883, 0.9881, 0.9831, 0.9812, 0.9823, 0.9758, 0.9731, 0.03138, 0.05471]): _vg.add([_i], _w, 'REPLACE')
_vg = ob_bodymesh.vertex_groups.new(name='Bone.007')
for _i, _w in zip([20, 21, 22, 23, 24, 25, 26, 27, 28, 29, 30, 31, 64, 65, 66, 67, 68, 69, 70, 71, 92, 93, 94, 95], [0.9985, 0.9981, 0.9989, 0.9988, 0.8698, 0.8735, 0.8559, 0.8412, 0.1465, 0.139, 0.1443, 0.1547, 0.9524, 0.9485, 0.9748, 0.9763, 0.1017, 0.0927, 1.064e-05, 0.0001688, 0.9939, 0.994, 0.99, 0.9892]): _vg.add([_i], _w, 'REPLACE')
_vg = ob_bodymesh.vertex_groups.new(name='Bone.009')
for _i, _w in zip([64, 65, 66, 68, 69, 70, 71, 76, 77, 78, 79, 96, 97, 98, 99], [0.04517, 0.05154, 0.0003874, 0.8983, 0.9073, 0.975, 0.9749, 0.9808, 0.9993, 0.9976, 0.985, 1.0, 0.9997, 0.9977, 0.9972]): _vg.add([_i], _w, 'REPLACE')
_vg = ob_bodymesh.vertex_groups.new(name='Bone.010')
for _i, _w in zip([0, 1, 2, 9, 12, 13, 16, 18, 32, 33, 34, 35, 52, 53, 54, 59, 60, 61, 62, 63, 130, 131, 132, 137, 138, 139, 140, 141], [0.9139, 0.8784, 0.07406, 0.08319, 0.8875, 0.7416, 0.07948, 0.05407, 0.08114, 0.5018, 0.3398, 0.06588, 0.8641, 0.9256, 0.09231, 0.7901, 0.8777, 0.2237, 0.1925, 0.1082, 0.8818, 0.9386, 0.0798, 0.8028, 0.8971, 0.1919, 0.1532, 0.09519]): _vg.add([_i], _w, 'REPLACE')
_vg = ob_bodymesh.vertex_groups.new(name='Bone.012')
for _i, _w in zip([1, 9, 12, 13, 18, 32, 33, 34, 35, 36, 37, 38, 39, 52, 59, 60, 61, 62, 81, 82, 88, 89, 90, 91, 100, 103, 105, 107, 130, 137, 138, 139, 140], [0.007564, 0.9163, 0.107, 0.2453, 0.9452, 0.9186, 0.497, 0.6557, 0.9333, 0.9974, 0.9981, 0.9982, 0.998, 0.0012, 0.1912, 0.1149, 0.775, 0.8053, 0.9619, 0.9518, 0.9947, 0.9954, 0.995, 0.9959, 0.9565, 0.9624, 0.005383, 0.00181, 0.000311, 0.18, 0.09669, 0.8069, 0.8449]): _vg.add([_i], _w, 'REPLACE')
_vg = ob_bodymesh.vertex_groups.new(name='Bone.014')
for _i, _w in zip([40, 41, 42, 43, 44, 45, 46, 47, 80, 81, 82, 83, 100, 101, 102, 103, 104, 105, 106, 107], [0.08603, 0.05785, 0.5155, 0.8847, 0.02582, 0.01489, 0.4903, 0.5394, 0.9977, 0.02615, 0.04631, 0.9817, 0.03689, 0.9748, 0.9914, 0.02527, 0.9768, 0.9722, 0.979, 0.974]): _vg.add([_i], _w, 'REPLACE')
_vg = ob_bodymesh.vertex_groups.new(name='Bone.016')
for _i, _w in zip([40, 41, 42, 43, 44, 45, 46, 47, 48, 49, 50, 51], [0.914, 0.9421, 0.4845, 0.1153, 0.9621, 0.9676, 0.5097, 0.4606, 0.9913, 0.9946, 0.994, 0.9961]): _vg.add([_i], _w, 'REPLACE')
_vg = ob_bodymesh.vertex_groups.new(name='Bone.011')
for _i, _w in zip([159, 160, 161, 168, 171, 172, 175, 177, 191, 192, 193, 194, 267, 268, 269, 274, 275, 276, 277, 278], [0.914, 0.8785, 0.07408, 0.08326, 0.8876, 0.7417, 0.0795, 0.05413, 0.08106, 0.5018, 0.3397, 0.06581, 0.8818, 0.9386, 0.07977, 0.8028, 0.8971, 0.192, 0.1532, 0.09517]): _vg.add([_i], _w, 'REPLACE')
_vg = ob_bodymesh.vertex_groups.new(name='Bone.013')
for _i, _w in zip([160, 168, 171, 172, 177, 191, 192, 193, 194, 195, 196, 197, 198, 228, 229, 235, 236, 237, 238, 247, 250, 252, 254, 267, 274, 275, 276, 277], [0.007525, 0.9162, 0.1069, 0.2453, 0.9451, 0.9187, 0.497, 0.6558, 0.9334, 0.9974, 0.9981, 0.9982, 0.998, 0.9618, 0.9518, 0.9947, 0.9954, 0.995, 0.9958, 0.9566, 0.9624, 0.005441, 0.001775, 0.0002941, 0.18, 0.09673, 0.8068, 0.8449]): _vg.add([_i], _w, 'REPLACE')
_vg = ob_bodymesh.vertex_groups.new(name='Bone.015')
for _i, _w in zip([199, 200, 201, 202, 203, 204, 205, 206, 227, 228, 229, 230, 247, 248, 249, 250, 251, 252, 253, 254], [0.08623, 0.05771, 0.5155, 0.8844, 0.02604, 0.01471, 0.4903, 0.5394, 0.9977, 0.02631, 0.04638, 0.9817, 0.03682, 0.9749, 0.9914, 0.02516, 0.9768, 0.9721, 0.9791, 0.974]): _vg.add([_i], _w, 'REPLACE')
_vg = ob_bodymesh.vertex_groups.new(name='Bone.017')
for _i, _w in zip([199, 200, 201, 202, 203, 204, 205, 206, 207, 208, 209, 210], [0.9138, 0.9423, 0.4845, 0.1156, 0.962, 0.9676, 0.5097, 0.4606, 0.9912, 0.9947, 0.994, 0.9961]): _vg.add([_i], _w, 'REPLACE')
_vg = ob_bodymesh.vertex_groups.new(name='pelvis')
for _i, _w in zip([9, 12, 13, 18, 32, 52, 59, 60, 61, 62, 130, 137, 138, 139, 140, 168, 171, 172, 177, 191, 267, 274, 275, 276, 277], [0.1823, 0.06227, 0.05993, 0.1353, 0.01108, 0.05745, 0.575, 0.4486, 0.4758, 0.9881, 0.05496, 0.5269, 0.4217, 0.4549, 0.75, 0.1823, 0.06227, 0.05993, 0.1353, 0.01108, 0.05496, 0.5269, 0.4217, 0.4549, 0.75]): _vg.add([_i], _w, 'REPLACE')
_vg = ob_bodymesh.vertex_groups.new(name='spine')
for _i, _w in zip([0, 1, 2, 12, 13, 16, 33, 52, 53, 54, 59, 60, 61, 63, 130, 131, 132, 137, 138, 139, 141, 159, 160, 161, 171, 172, 175, 192, 267, 268, 269, 274, 275, 276, 278], [0.8315, 0.7619, 0.08061, 0.1249, 0.05291, 0.07461, 0.02629, 0.7875, 0.9284, 0.06499, 0.1174, 0.4725, 0.05561, 0.07549, 0.783, 0.9128, 0.07072, 0.1123, 0.4504, 0.05485, 0.07764, 0.8315, 0.7619, 0.08061, 0.1249, 0.05291, 0.07461, 0.02629, 0.783, 0.9128, 0.07072, 0.1123, 0.4504, 0.05485, 0.07764]): _vg.add([_i], _w, 'REPLACE')
_vg = ob_bodymesh.vertex_groups.new(name='ribs')
for _i, _w in zip([1, 2, 4, 16, 19, 52, 53, 54, 55, 56, 57, 63, 130, 131, 132, 133, 134, 135, 141, 160, 161, 163, 175, 178, 267, 268, 269, 270, 271, 272, 278], [0.01212, 0.1699, 0.02999, 0.14, 0.007797, 0.05435, 0.006026, 0.7743, 0.01048, 0.3953, 0.01743, 0.6729, 0.05222, 0.01197, 0.7058, 0.01673, 0.1852, 0.002443, 0.6282, 0.01212, 0.1699, 0.02999, 0.14, 0.007797, 0.05222, 0.01197, 0.7058, 0.01673, 0.1852, 0.002443, 0.6282]): _vg.add([_i], _w, 'REPLACE')
_vg = ob_bodymesh.vertex_groups.new(name='neck')
for _i, _w in zip([57, 120, 121, 135, 148, 261, 272, 285], [0.1983, 0.02386, 0.06756, 0.09216, 0.06109, 0.02386, 0.09216, 0.06109]): _vg.add([_i], _w, 'REPLACE')
_vg = ob_bodymesh.vertex_groups.new(name='head')
for _i, _w in zip([4, 5, 7, 11, 55, 56, 57, 58, 108, 109, 110, 111, 112, 113, 114, 115, 116, 117, 118, 119, 120, 121, 122, 123, 124, 125, 126, 127, 128, 129, 133, 134, 135, 136, 142, 143, 144, 145, 146, 147, 148, 149, 150, 151, 152, 153, 154, 155, 156, 157, 158, 163, 164, 166, 170, 255, 256, 257, 258, 259, 260, 261, 262, 263, 264, 265, 266, 270, 271, 272, 273, 279, 280, 281, 282, 283, 284, 285, 286, 287, 288, 289, 290, 291, 292, 293], [0.06095, 0.02807, 0.909, 0.9139, 0.06076, 0.07878, 0.6772, 0.9197, 0.9628, 0.983, 0.9589, 0.9855, 0.9952, 0.9967, 0.9938, 0.9968, 0.9992, 0.9988, 0.9998, 0.999, 0.9155, 0.8725, 0.9816, 0.9877, 0.9931, 0.9953, 0.9958, 0.9948, 0.9876, 0.9921, 0.06385, 0.08131, 0.7881, 0.9185, 0.9588, 0.9859, 0.9942, 0.9971, 0.9997, 0.999, 0.879, 0.9942, 0.9958, 0.9885, 0.9823, 0.9976, 0.9979, 0.9976, 0.9978, 0.9976, 0.9979, 0.06095, 0.02807, 0.909, 0.9139, 0.9628, 0.983, 0.9952, 0.9967, 0.9992, 0.9988, 0.9155, 0.9931, 0.9953, 0.9958, 0.9876, 0.9921, 0.06385, 0.08131, 0.7881, 0.9185, 0.9588, 0.9859, 0.9942, 0.9971, 0.9997, 0.999, 0.879, 0.9942, 0.9958, 0.9885, 0.9823, 0.9979, 0.9976, 0.9976, 0.9978]): _vg.add([_i], _w, 'REPLACE')
_vg = ob_bodymesh.vertex_groups.new(name='shoulder.R.001')
for _i, _w in zip([2, 4, 5, 7, 11, 15, 16, 17, 54, 55, 56, 57, 58, 63, 132, 133, 134, 135, 136, 141, 270, 271, 272, 273, 278], [0.02789, 0.7727, 0.8481, 0.05667, 0.06363, 0.03609, 0.05854, 0.09333, 0.001252, 0.4425, 0.2466, 0.03664, 0.02322, 0.04711, 0.04072, 0.6775, 0.6014, 0.06286, 0.04459, 0.06707, 0.1939, 0.09733, 0.002388, 0.003328, 0.004604]): _vg.add([_i], _w, 'REPLACE')
_vg = ob_bodymesh.vertex_groups.new(name='shoulder.R')
for _i, _w in zip([0, 1, 2, 3, 4, 5, 6, 8, 14, 15, 16, 17, 19, 54, 63, 132, 141], [0.01973, 0.02885, 0.4746, 0.04789, 0.07981, 0.07439, 0.1872, 0.1177, 0.07935, 0.8677, 0.4561, 0.6906, 0.1064, 0.01792, 0.04017, 0.09296, 0.1]): _vg.add([_i], _w, 'REPLACE')
_vg = ob_bodymesh.vertex_groups.new(name='armUpper.R')
for _i, _w in zip([2, 3, 6, 8, 10, 14, 15, 16, 17, 19, 24, 26, 27, 28, 29, 30, 31, 72, 73, 74, 75, 84, 85, 86, 87, 95, 132, 141], [0.2174, 0.9343, 0.7768, 0.8737, 0.9964, 0.9052, 0.08353, 0.2415, 0.1809, 0.8375, 0.2169, 0.1487, 0.2524, 0.7736, 0.9705, 0.8766, 0.778, 0.9738, 0.9971, 0.9922, 0.9659, 0.9939, 0.99, 0.9519, 0.9408, 0.01728, 0.03468, 0.05144]): _vg.add([_i], _w, 'REPLACE')
_vg = ob_bodymesh.vertex_groups.new(name='armLower.R')
for _i, _w in zip([20, 21, 22, 23, 24, 25, 26, 27, 28, 29, 30, 31, 64, 65, 66, 67, 68, 69, 70, 71, 86, 87, 92, 93, 94, 95], [0.9719, 0.9561, 0.9808, 0.9799, 0.7827, 0.9843, 0.8512, 0.7471, 0.2253, 0.0295, 0.1232, 0.2209, 0.7752, 0.4051, 0.8072, 0.8579, 0.09311, 0.05203, 0.05335, 0.05426, 0.0437, 0.05398, 0.9997, 0.9768, 0.9843, 0.9651]): _vg.add([_i], _w, 'REPLACE')
_vg = ob_bodymesh.vertex_groups.new(name='hand.R')
for _i, _w in zip([20, 21, 64, 65, 66, 67, 68, 69, 70, 71, 76, 77, 78, 79, 96, 97, 98, 99], [0.00126, 0.03484, 0.212, 0.5822, 0.178, 0.1272, 0.7963, 0.8637, 0.7437, 0.7524, 0.228, 0.2309, 0.2517, 0.2238, 0.19, 0.1786, 0.1541, 0.174]): _vg.add([_i], _w, 'REPLACE')
_vg = ob_bodymesh.vertex_groups.new(name='finger1.R')
for _i, _w in zip([68, 69, 70, 71, 76, 77, 78, 79, 96, 97, 98, 99], [0.1013, 0.06845, 0.08194, 0.06417, 0.6207, 0.1638, 0.139, 0.6502, 0.1663, 0.1556, 0.2642, 0.302]): _vg.add([_i], _w, 'REPLACE')
_vg = ob_bodymesh.vertex_groups.new(name='finger2.R')
for _i, _w in zip([70, 71, 76, 77, 78, 79, 96, 97, 98, 99], [0.108, 0.1167, 0.1162, 0.5365, 0.5242, 0.09733, 0.4885, 0.4465, 0.5017, 0.4353]): _vg.add([_i], _w, 'REPLACE')
_vg = ob_bodymesh.vertex_groups.new(name='finger3.R')
for _i, _w in zip([77, 78, 96, 97, 98, 99], [0.05415, 0.06773, 0.1424, 0.207, 0.06836, 0.07509]): _vg.add([_i], _w, 'REPLACE')
_vg = ob_bodymesh.vertex_groups.new(name='shoulder.L.001')
for _i, _w in zip([54, 55, 56, 57, 58, 63, 133, 134, 135, 136, 141, 161, 163, 164, 166, 170, 174, 175, 176, 269, 270, 271, 272, 273, 278], [0.001253, 0.4425, 0.2466, 0.03664, 0.02322, 0.04711, 0.1939, 0.09733, 0.002389, 0.003328, 0.004605, 0.02789, 0.7727, 0.8481, 0.05667, 0.06363, 0.03609, 0.05854, 0.09333, 0.04072, 0.6775, 0.6014, 0.06286, 0.04459, 0.06707]): _vg.add([_i], _w, 'REPLACE')
_vg = ob_bodymesh.vertex_groups.new(name='shoulder.L')
for _i, _w in zip([54, 63, 159, 160, 161, 162, 163, 164, 165, 167, 173, 174, 175, 176, 178, 269, 278], [0.01792, 0.04017, 0.01973, 0.02885, 0.4746, 0.04789, 0.07981, 0.07439, 0.1872, 0.1177, 0.07935, 0.8677, 0.4561, 0.6906, 0.1064, 0.09296, 0.1]): _vg.add([_i], _w, 'REPLACE')
_vg = ob_bodymesh.vertex_groups.new(name='armUpper.L')
for _i, _w in zip([161, 162, 165, 167, 169, 173, 174, 175, 176, 178, 183, 185, 186, 187, 188, 189, 190, 219, 220, 221, 222, 231, 232, 233, 234, 242, 269, 278], [0.2174, 0.9343, 0.7768, 0.8737, 0.9964, 0.9052, 0.08353, 0.2415, 0.1809, 0.8375, 0.2169, 0.1487, 0.2524, 0.7736, 0.9705, 0.8766, 0.778, 0.9738, 0.9971, 0.9922, 0.9659, 0.9939, 0.99, 0.9519, 0.9408, 0.01728, 0.03468, 0.05144]): _vg.add([_i], _w, 'REPLACE')
_vg = ob_bodymesh.vertex_groups.new(name='armLower.L')
for _i, _w in zip([179, 180, 181, 182, 183, 184, 185, 186, 187, 188, 189, 190, 211, 212, 213, 214, 215, 216, 217, 218, 233, 234, 239, 240, 241, 242], [0.9719, 0.9561, 0.9808, 0.9799, 0.7827, 0.9843, 0.8512, 0.7471, 0.2253, 0.0295, 0.1232, 0.2209, 0.7752, 0.4051, 0.8072, 0.8579, 0.09311, 0.05203, 0.05335, 0.05426, 0.0437, 0.05398, 0.9997, 0.9768, 0.9843, 0.9651]): _vg.add([_i], _w, 'REPLACE')
_vg = ob_bodymesh.vertex_groups.new(name='hand.L')
for _i, _w in zip([179, 180, 211, 212, 213, 214, 215, 216, 217, 218, 223, 224, 225, 226, 243, 244, 245, 246], [0.00126, 0.03484, 0.212, 0.5822, 0.178, 0.1272, 0.7963, 0.8637, 0.7437, 0.7524, 0.228, 0.2309, 0.2517, 0.2238, 0.19, 0.1786, 0.1541, 0.174]): _vg.add([_i], _w, 'REPLACE')
_vg = ob_bodymesh.vertex_groups.new(name='finger1.L')
for _i, _w in zip([215, 216, 217, 218, 223, 224, 225, 226, 243, 244, 245, 246], [0.1013, 0.06845, 0.08195, 0.06417, 0.6207, 0.1638, 0.139, 0.6502, 0.1663, 0.1556, 0.2642, 0.302]): _vg.add([_i], _w, 'REPLACE')
_vg = ob_bodymesh.vertex_groups.new(name='finger2.L')
for _i, _w in zip([217, 218, 223, 224, 225, 226, 243, 244, 245, 246], [0.108, 0.1167, 0.1162, 0.5365, 0.5242, 0.09733, 0.4885, 0.4465, 0.5017, 0.4353]): _vg.add([_i], _w, 'REPLACE')
_vg = ob_bodymesh.vertex_groups.new(name='finger3.L')
for _i, _w in zip([224, 225, 243, 244, 245, 246], [0.05415, 0.06773, 0.1424, 0.207, 0.06836, 0.07509]): _vg.add([_i], _w, 'REPLACE')
_vg = ob_bodymesh.vertex_groups.new(name='legUpper.R.001')
for _i, _w in zip([0, 1, 9, 12, 13, 32, 33, 34, 59, 61, 88, 137, 138, 139, 168, 274, 276], [0.02379, 0.04531, 0.506, 0.3864, 0.3748, 0.151, 0.4017, 0.1433, 0.06005, 0.1576, 0.01437, 0.11, 0.0558, 0.2202, 0.02488, 0.01424, 0.1097]): _vg.add([_i], _w, 'REPLACE')
_vg = ob_bodymesh.vertex_groups.new(name='legUpper.R')
for _i, _w in zip([0, 1, 9, 12, 13, 18, 32, 33, 34, 35, 36, 37, 38, 39, 59, 61, 81, 82, 88, 89, 90, 91, 100, 103, 130, 137, 138, 139, 140, 274, 276], [0.03186, 0.06181, 0.2317, 0.4171, 0.4965, 0.8417, 0.8009, 0.549, 0.8177, 0.9597, 0.9543, 0.9519, 0.969, 0.9729, 0.08669, 0.0764, 0.02305, 0.4538, 0.9448, 0.9963, 0.9708, 0.9879, 0.4582, 0.07253, 0.006034, 0.1587, 0.05454, 0.1063, 0.2177, 0.0427, 0.05342]): _vg.add([_i], _w, 'REPLACE')
_vg = ob_bodymesh.vertex_groups.new(name='legLower.R')
for _i, _w in zip([36, 37, 38, 39, 40, 41, 42, 43, 44, 45, 46, 47, 80, 81, 82, 83, 100, 101, 102, 103, 104, 105, 106, 107], [0.0377, 0.04372, 0.01169, 0.003674, 0.06762, 0.05498, 0.2384, 0.8654, 0.03918, 0.006013, 0.2378, 0.7199, 1.0, 0.9635, 0.5461, 0.9528, 0.5416, 0.9433, 0.9783, 0.9274, 0.9861, 0.9989, 0.9804, 0.9994]): _vg.add([_i], _w, 'REPLACE')
_vg = ob_bodymesh.vertex_groups.new(name='legUpper.L.001')
for _i, _w in zip([9, 59, 61, 137, 139, 159, 160, 168, 171, 172, 191, 192, 193, 235, 274, 275, 276], [0.02488, 0.06005, 0.1576, 0.01424, 0.1097, 0.02379, 0.04531, 0.506, 0.3864, 0.3748, 0.151, 0.4017, 0.1433, 0.01437, 0.11, 0.0558, 0.2202]): _vg.add([_i], _w, 'REPLACE')
_vg = ob_bodymesh.vertex_groups.new(name='legUpper.L')
for _i, _w in zip([59, 61, 137, 139, 159, 160, 168, 171, 172, 177, 191, 192, 193, 194, 195, 196, 197, 198, 228, 229, 235, 236, 237, 238, 247, 250, 267, 274, 275, 276, 277], [0.08669, 0.0764, 0.0427, 0.05342, 0.03186, 0.06181, 0.2317, 0.4171, 0.4965, 0.8417, 0.8009, 0.549, 0.8177, 0.9597, 0.9543, 0.9519, 0.969, 0.9729, 0.02305, 0.4538, 0.9448, 0.9963, 0.9708, 0.9879, 0.4582, 0.07253, 0.006034, 0.1587, 0.05454, 0.1063, 0.2177]): _vg.add([_i], _w, 'REPLACE')
_vg = ob_bodymesh.vertex_groups.new(name='legLower.L')
for _i, _w in zip([195, 196, 197, 198, 199, 200, 201, 202, 203, 204, 205, 206, 227, 228, 229, 230, 247, 248, 249, 250, 251, 252, 253, 254], [0.0377, 0.04372, 0.01169, 0.003674, 0.06762, 0.05498, 0.2384, 0.8654, 0.03918, 0.006012, 0.2378, 0.7199, 1.0, 0.9635, 0.5461, 0.9527, 0.5416, 0.9433, 0.9783, 0.9274, 0.9861, 0.9989, 0.9804, 0.9994]): _vg.add([_i], _w, 'REPLACE')
_vg = ob_bodymesh.vertex_groups.new(name='foot.L')
for _i, _w in zip([199, 200, 201, 202, 203, 204, 205, 206, 207, 208, 209, 210, 230, 248], [0.8956, 0.8911, 0.7551, 0.1313, 0.8876, 0.881, 0.7496, 0.2699, 0.09213, 0.124, 0.08338, 0.1194, 0.04021, 0.05364]): _vg.add([_i], _w, 'REPLACE')
_vg = ob_bodymesh.vertex_groups.new(name='toes.L')
for _i, _w in zip([199, 200, 203, 204, 207, 208, 209, 210], [0.0236, 0.05392, 0.0678, 0.09095, 0.9018, 0.8694, 0.9123, 0.8759]): _vg.add([_i], _w, 'REPLACE')
_vg = ob_bodymesh.vertex_groups.new(name='foot.R')
for _i, _w in zip([40, 41, 42, 43, 44, 45, 46, 47, 48, 49, 50, 51, 83, 101], [0.8956, 0.8911, 0.7551, 0.1313, 0.8876, 0.881, 0.7496, 0.2699, 0.09213, 0.124, 0.08338, 0.1194, 0.04021, 0.05364]): _vg.add([_i], _w, 'REPLACE')
_vg = ob_bodymesh.vertex_groups.new(name='toes.R')
for _i, _w in zip([40, 41, 44, 45, 48, 49, 50, 51], [0.0236, 0.05392, 0.0678, 0.09095, 0.9018, 0.8694, 0.9123, 0.8759]): _vg.add([_i], _w, 'REPLACE')
_vg = ob_bodymesh.vertex_groups.new(name='footNew.L')
for _i, _w in zip([199, 200, 201, 202, 203, 204, 205, 206, 207, 208, 209, 210], [0.9841, 0.96, 0.9033, 0.9375, 0.9827, 0.9585, 0.9689, 0.9816, 0.9707, 0.9583, 0.9688, 0.9108]): _vg.add([_i], _w, 'REPLACE')
_vg = ob_bodymesh.vertex_groups.new(name='footNew.R')
for _i, _w in zip([40, 41, 42, 43, 44, 45, 46, 47, 48, 49, 50, 51], [0.5186, 0.875, 0.75, 0.8904, 0.9028, 0.5061, 0.75, 0.5502, 0.5004, 0.8553, 0.5783, 0.3206]): _vg.add([_i], _w, 'REPLACE')
_m = ob_bodymesh.modifiers.new('Subsurf', 'SUBSURF')
_m.uv_smooth = 'PRESERVE_CORNERS'
_m.quality = 2
_m.levels = 2
_m.show_only_control_edges = False
_m = ob_bodymesh.modifiers.new('Armature', 'ARMATURE')
_m.use_bone_envelopes = True
_m = ob_bodymesh.modifiers.new('Armature.001', 'ARMATURE')
_m.object = ob_skeleton
_m.use_bone_envelopes = True

# ---- collection membership
col_collection_1.objects.link(ob_bridge)
col_collection_1.objects.link(ob_lamp)
col_collection_1.objects.link(ob_camera)
col_collection_1.objects.link(ob_skeleton)
col_collection_1.objects.link(ob_bodymesh)

# ---- scene / render settings (as saved in the file)
scene.camera = ob_camera
scene.frame_start = 1; scene.frame_end = 70; scene.frame_set(0)
scene.render.engine = 'BLENDER_EEVEE_NEXT'
scene.render.image_settings.color_mode = 'RGB'
scene.render.image_settings.compression = 90
scene.render.dither_intensity = 0.0
scene.render.bake_margin = 2
scene.render.bake_bias = 0.0
scene.cycles.use_denoising = False
scene.cycles.samples = 10
scene.cycles.sampling_pattern = 'TABULATED_SOBOL'
scene.cycles.light_sampling_threshold = 0.0
scene.cycles.use_adaptive_sampling = False
scene.cycles.use_light_tree = False
scene.cycles.blur_glossy = 0.0
scene.cycles.volume_bounces = 1
scene.cycles.pixel_filter_type = 'GAUSSIAN'
scene.cycles.sample_clamp_indirect = 0.0
scene.view_settings.view_transform = 'Standard'
bpy.context.view_layer.update()
